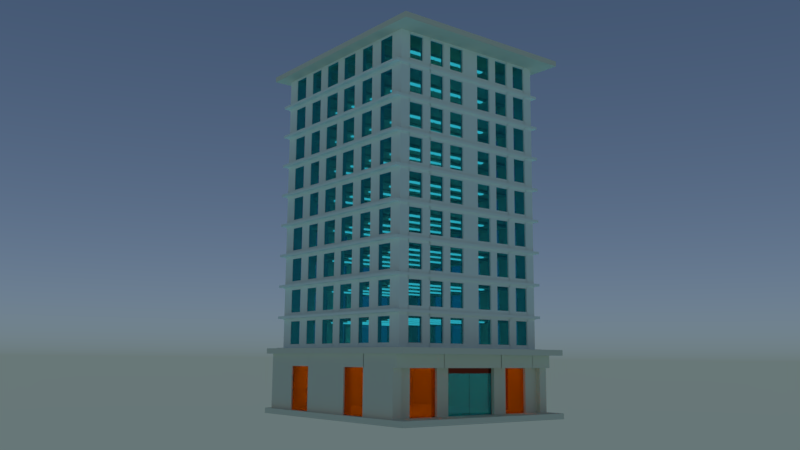# Source: KEMENTRAN_KEUANGAN_1.blend  (saved by Blender 4.2.66; exported with 4.5.12 LTS)
import bpy
from mathutils import Matrix  # noqa: F401  (used for matrix-valued properties, if any)

bpy.ops.wm.read_factory_settings(use_empty=True)
scene = bpy.context.scene
scene.name = 'Scene'

# ---- collections
col_collection_1 = bpy.data.collections.new('Collection 1'); scene.collection.children.link(col_collection_1)

# ---- materials (node trees are filled in below, after node groups)
mat_material_008 = bpy.data.materials.new('Material.008')
mat_material_008.alpha_threshold = 0.0
mat_material_008.roughness = 0.5
mat_material_005 = bpy.data.materials.new('Material.005')
mat_material_005.alpha_threshold = 0.0
mat_material_005.roughness = 0.5
mat_material_006 = bpy.data.materials.new('Material.006')
mat_material_006.alpha_threshold = 0.0
mat_material_006.roughness = 0.5
mat_material_007 = bpy.data.materials.new('Material.007')
mat_material_007.alpha_threshold = 0.0
mat_material_007.roughness = 0.5
mat_material_004 = bpy.data.materials.new('Material.004')
mat_material_004.alpha_threshold = 0.0
mat_material_004.roughness = 0.5
mat_material = bpy.data.materials.new('Material')
mat_material.alpha_threshold = 0.0
mat_material.roughness = 0.5
mat_material_001 = bpy.data.materials.new('Material.001')
mat_material_001.alpha_threshold = 0.0
mat_material_001.roughness = 0.5
mat_material_002 = bpy.data.materials.new('Material.002')
mat_material_002.alpha_threshold = 0.0
mat_material_002.roughness = 0.5
mat_material_003 = bpy.data.materials.new('Material.003')
mat_material_003.alpha_threshold = 0.0
mat_material_003.roughness = 0.5

# ---- material node trees
mat_material_008.use_nodes = True; mat_material_008.node_tree.nodes.clear()
_N = mat_material_008.node_tree.nodes; _L = mat_material_008.node_tree.links
n0 = _N.new('ShaderNodeOutputMaterial'); n0.name = 'Material Output'; n0.location = (300, 300)
n1 = _N.new('ShaderNodeEmission'); n1.name = 'Emission'; n1.location = (10, 300)
n1.inputs[1].default_value = 5.0
_L.new(n1.outputs[0], n0.inputs[0])
n0.is_active_output = True
mat_material_005.use_nodes = True; mat_material_005.node_tree.nodes.clear()
_N = mat_material_005.node_tree.nodes; _L = mat_material_005.node_tree.links
n0 = _N.new('ShaderNodeOutputMaterial'); n0.name = 'Material Output'; n0.location = (300, 300)
n1 = _N.new('ShaderNodeMixShader'); n1.name = 'Mix Shader'; n1.location = (10, 300)
n1.inputs[0].default_value = 0.1866
n2 = _N.new('ShaderNodeBsdfGlass'); n2.name = 'Glass BSDF'; n2.location = (-190, 200)
n2.distribution = 'BECKMANN'
n2.inputs[0].default_value = (1.0, 0.4492, 0.008788, 1.0)
n2.inputs[2].default_value = 1.45
n3 = _N.new('ShaderNodeBsdfAnisotropic'); n3.name = 'Glossy BSDF'; n3.location = (-190, 100)
n3.distribution = 'GGX'
n3.inputs[0].default_value = (0.3883, 0.04314, 0.001957, 1.0)
n3.inputs[1].default_value = 0.0
_L.new(n1.outputs[0], n0.inputs[0])
_L.new(n2.outputs[0], n1.inputs[1])
_L.new(n3.outputs[0], n1.inputs[2])
n0.is_active_output = True
mat_material_006.use_nodes = True; mat_material_006.node_tree.nodes.clear()
_N = mat_material_006.node_tree.nodes; _L = mat_material_006.node_tree.links
n0 = _N.new('ShaderNodeOutputMaterial'); n0.name = 'Material Output'; n0.location = (300, 300)
n1 = _N.new('ShaderNodeBsdfAnisotropic'); n1.name = 'Glossy BSDF'; n1.location = (10, 300)
n1.distribution = 'GGX'
n1.inputs[0].default_value = (0.1758, 0.02975, 0.01787, 1.0)
n1.inputs[1].default_value = 0.0
_L.new(n1.outputs[0], n0.inputs[0])
n0.is_active_output = True
mat_material_007.use_nodes = True; mat_material_007.node_tree.nodes.clear()
_N = mat_material_007.node_tree.nodes; _L = mat_material_007.node_tree.links
n0 = _N.new('ShaderNodeOutputMaterial'); n0.name = 'Material Output'; n0.location = (300, 300)
n1 = _N.new('ShaderNodeMixShader'); n1.name = 'Mix Shader'; n1.location = (10, 300)
n1.inputs[0].default_value = 0.1418
n2 = _N.new('ShaderNodeBsdfGlass'); n2.name = 'Glass BSDF'; n2.location = (-190, 200)
n2.distribution = 'BECKMANN'
n2.inputs[0].default_value = (0.03644, 0.5608, 0.6921, 1.0)
n2.inputs[2].default_value = 1.46
n3 = _N.new('ShaderNodeBsdfAnisotropic'); n3.name = 'Glossy BSDF'; n3.location = (-190, 100)
n3.distribution = 'GGX'
n3.inputs[0].default_value = (0.4536, 0.915, 1.0, 1.0)
n3.inputs[1].default_value = 0.0
_L.new(n1.outputs[0], n0.inputs[0])
_L.new(n2.outputs[0], n1.inputs[1])
_L.new(n3.outputs[0], n1.inputs[2])
n0.is_active_output = True
mat_material_004.use_nodes = True; mat_material_004.node_tree.nodes.clear()
_N = mat_material_004.node_tree.nodes; _L = mat_material_004.node_tree.links
n0 = _N.new('ShaderNodeOutputMaterial'); n0.name = 'Material Output'; n0.location = (300, 300)
n1 = _N.new('ShaderNodeBsdfDiffuse'); n1.name = 'Diffuse BSDF'; n1.location = (10, 300)
n1.inputs[0].default_value = (0.89, 0.794, 0.5996, 1.0)
_L.new(n1.outputs[0], n0.inputs[0])
n0.is_active_output = True
mat_material.use_nodes = True; mat_material.node_tree.nodes.clear()
_N = mat_material.node_tree.nodes; _L = mat_material.node_tree.links
n0 = _N.new('ShaderNodeOutputMaterial'); n0.name = 'Material Output'; n0.location = (300, 300)
n1 = _N.new('ShaderNodeBsdfDiffuse'); n1.name = 'Diffuse BSDF'; n1.location = (10, 300)
n1.inputs[0].default_value = (0.9923, 1.0, 0.8697, 1.0)
_L.new(n1.outputs[0], n0.inputs[0])
n0.is_active_output = True
mat_material_001.use_nodes = True; mat_material_001.node_tree.nodes.clear()
_N = mat_material_001.node_tree.nodes; _L = mat_material_001.node_tree.links
n0 = _N.new('ShaderNodeOutputMaterial'); n0.name = 'Material Output'; n0.location = (300, 300)
n1 = _N.new('ShaderNodeBsdfDiffuse'); n1.name = 'Diffuse BSDF'; n1.location = (10, 300)
_L.new(n1.outputs[0], n0.inputs[0])
n0.is_active_output = True
mat_material_002.use_nodes = True; mat_material_002.node_tree.nodes.clear()
_N = mat_material_002.node_tree.nodes; _L = mat_material_002.node_tree.links
n0 = _N.new('ShaderNodeOutputMaterial'); n0.name = 'Material Output'; n0.location = (300, 300)
n1 = _N.new('ShaderNodeBsdfGlass'); n1.name = 'Glass BSDF'; n1.location = (10, 300)
n1.distribution = 'BECKMANN'
n1.inputs[0].default_value = (0.1663, 0.7107, 0.8, 1.0)
n1.inputs[2].default_value = 1.45
_L.new(n1.outputs[0], n0.inputs[0])
n0.is_active_output = True
mat_material_003.use_nodes = True; mat_material_003.node_tree.nodes.clear()
_N = mat_material_003.node_tree.nodes; _L = mat_material_003.node_tree.links
n0 = _N.new('ShaderNodeOutputMaterial'); n0.name = 'Material Output'; n0.location = (300, 300)
n1 = _N.new('ShaderNodeEmission'); n1.name = 'Emission'; n1.location = (10, 300)
n1.inputs[0].default_value = (0.8, 0.8, 0.8, 1.0)
_L.new(n1.outputs[0], n0.inputs[0])
n0.is_active_output = True

# ---- world
world_world = bpy.data.worlds.new('World'); scene.world = world_world
world_world.use_nodes = True; world_world.node_tree.nodes.clear()
_N = world_world.node_tree.nodes; _L = world_world.node_tree.links
n0 = _N.new('ShaderNodeOutputWorld'); n0.name = 'World Output'; n0.location = (300, 300)
n1 = _N.new('ShaderNodeBackground'); n1.name = 'Background'; n1.location = (10, 300)
n2 = _N.new('ShaderNodeTexSky'); n2.name = 'Sky Texture'; n2.location = (-180, 300)
n2.sky_type = 'HOSEK_WILKIE'
n2.sun_elevation = 1.571
_L.new(n1.outputs[0], n0.inputs[0])
_L.new(n2.outputs[0], n1.inputs[0])
n0.is_active_output = True
world_world.color = (0.05088, 0.05088, 0.05088)
world_world.use_sun_shadow = False
world_world.sun_shadow_jitter_overblur = 0.0
world_world.cycles.sampling_method = 'MANUAL'

# ---- cameras
cam_camera = bpy.data.cameras.new('Camera')
cam_camera.clip_end = 100.0
cam_camera.lens = 38.24
cam_camera.sensor_width = 37.0
cam_camera.sensor_height = 18.0
cam_camera.display_size = 2.0
cam_camera.dof.focus_distance = 0.0

# ---- meshes
me_cube_020 = bpy.data.meshes.new('Cube.020')
me_cube_020.from_pydata([(-1.0, -1.0, -1.0), (-1.0, -1.0, 1.0), (-1.0, 1.0, -1.0), (-1.0, 1.0, 1.0), (1.0, -1.0, -1.0), (1.0, -1.0, 1.0), (1.0, 1.0, -1.0), (1.0, 1.0, 1.0), (15.46, -1.0, -1.0), (15.46, -1.0, 1.0), (15.46, 1.0, -1.0), (15.46, 1.0, 1.0), (17.46, -1.0, -1.0), (17.46, -1.0, 1.0), (17.46, 1.0, -1.0), (17.46, 1.0, 1.0), (33.94, -1.0, -1.0), (33.94, -1.0, 1.0), (33.94, 1.0, -1.0), (33.94, 1.0, 1.0), (35.94, -1.0, -1.0), (35.94, -1.0, 1.0), (35.94, 1.0, -1.0), (35.94, 1.0, 1.0), (-28.88, -1.0, -1.0), (-28.88, -1.0, 1.0), (-28.88, 1.0, -1.0), (-28.88, 1.0, 1.0), (-26.88, -1.0, -1.0), (-26.88, -1.0, 1.0), (-26.88, 1.0, -1.0), (-26.88, 1.0, 1.0), (-52.4, -0.664, -1.0), (-52.4, -0.664, 1.0), (-52.4, 1.336, -1.0), (-52.4, 1.336, 1.0), (-50.4, -0.664, -1.0), (-50.4, -0.664, 1.0), (-50.4, 1.336, -1.0), (-50.4, 1.336, 1.0), (-73.9, -0.664, -1.0), (-73.9, -0.664, 1.0), (-73.9, 1.336, -1.0), (-73.9, 1.336, 1.0), (-71.9, -0.664, -1.0), (-71.9, -0.664, 1.0), (-71.9, 1.336, -1.0), (-71.9, 1.336, 1.0), (-1.0, -11.75, -1.0), (-1.0, -11.75, 1.0), (-1.0, -9.751, -1.0), (-1.0, -9.751, 1.0), (1.0, -11.75, -1.0), (1.0, -11.75, 1.0), (1.0, -9.751, -1.0), (1.0, -9.751, 1.0), (15.46, -11.75, -1.0), (15.46, -11.75, 1.0), (15.46, -9.751, -1.0), (15.46, -9.751, 1.0), (17.46, -11.75, -1.0), (17.46, -11.75, 1.0), (17.46, -9.751, -1.0), (17.46, -9.751, 1.0), (33.94, -11.75, -1.0), (33.94, -11.75, 1.0), (33.94, -9.751, -1.0), (33.94, -9.751, 1.0), (35.94, -11.75, -1.0), (35.94, -11.75, 1.0), (35.94, -9.751, -1.0), (35.94, -9.751, 1.0), (-28.88, -11.75, -1.0), (-28.88, -11.75, 1.0), (-28.88, -9.751, -1.0), (-28.88, -9.751, 1.0), (-26.88, -11.75, -1.0), (-26.88, -11.75, 1.0), (-26.88, -9.751, -1.0), (-26.88, -9.751, 1.0), (-52.4, -11.41, -1.0), (-52.4, -11.41, 1.0), (-52.4, -9.415, -1.0), (-52.4, -9.415, 1.0), (-50.4, -11.41, -1.0), (-50.4, -11.41, 1.0), (-50.4, -9.415, -1.0), (-50.4, -9.415, 1.0), (-73.9, -11.41, -1.0), (-73.9, -11.41, 1.0), (-73.9, -9.415, -1.0), (-73.9, -9.415, 1.0), (-71.9, -11.41, -1.0), (-71.9, -11.41, 1.0), (-71.9, -9.415, -1.0), (-71.9, -9.415, 1.0), (-1.0, -30.56, -1.0), (-1.0, -30.56, 1.0), (-1.0, -28.56, -1.0), (-1.0, -28.56, 1.0), (1.0, -30.56, -1.0), (1.0, -30.56, 1.0), (1.0, -28.56, -1.0), (1.0, -28.56, 1.0), (15.46, -30.56, -1.0), (15.46, -30.56, 1.0), (15.46, -28.56, -1.0), (15.46, -28.56, 1.0), (17.46, -30.56, -1.0), (17.46, -30.56, 1.0), (17.46, -28.56, -1.0), (17.46, -28.56, 1.0), (33.94, -30.56, -1.0), (33.94, -30.56, 1.0), (33.94, -28.56, -1.0), (33.94, -28.56, 1.0), (35.94, -30.56, -1.0), (35.94, -30.56, 1.0), (35.94, -28.56, -1.0), (35.94, -28.56, 1.0), (-28.88, -30.56, -1.0), (-28.88, -30.56, 1.0), (-28.88, -28.56, -1.0), (-28.88, -28.56, 1.0), (-26.88, -30.56, -1.0), (-26.88, -30.56, 1.0), (-26.88, -28.56, -1.0), (-26.88, -28.56, 1.0), (-52.4, -30.23, -1.0), (-52.4, -30.23, 1.0), (-52.4, -28.23, -1.0), (-52.4, -28.23, 1.0), (-50.4, -30.23, -1.0), (-50.4, -30.23, 1.0), (-50.4, -28.23, -1.0), (-50.4, -28.23, 1.0), (-73.9, -30.23, -1.0), (-73.9, -30.23, 1.0), (-73.9, -28.23, -1.0), (-73.9, -28.23, 1.0), (-71.9, -30.23, -1.0), (-71.9, -30.23, 1.0), (-71.9, -28.23, -1.0), (-71.9, -28.23, 1.0), (-1.0, -47.7, -1.0), (-1.0, -47.7, 1.0), (-1.0, -45.7, -1.0), (-1.0, -45.7, 1.0), (1.0, -47.7, -1.0), (1.0, -47.7, 1.0), (1.0, -45.7, -1.0), (1.0, -45.7, 1.0), (15.46, -47.7, -1.0), (15.46, -47.7, 1.0), (15.46, -45.7, -1.0), (15.46, -45.7, 1.0), (17.46, -47.7, -1.0), (17.46, -47.7, 1.0), (17.46, -45.7, -1.0), (17.46, -45.7, 1.0), (33.94, -47.7, -1.0), (33.94, -47.7, 1.0), (33.94, -45.7, -1.0), (33.94, -45.7, 1.0), (35.94, -47.7, -1.0), (35.94, -47.7, 1.0), (35.94, -45.7, -1.0), (35.94, -45.7, 1.0), (-28.88, -47.7, -1.0), (-28.88, -47.7, 1.0), (-28.88, -45.7, -1.0), (-28.88, -45.7, 1.0), (-26.88, -47.7, -1.0), (-26.88, -47.7, 1.0), (-26.88, -45.7, -1.0), (-26.88, -45.7, 1.0), (-52.4, -47.36, -1.0), (-52.4, -47.36, 1.0), (-52.4, -45.36, -1.0), (-52.4, -45.36, 1.0), (-50.4, -47.36, -1.0), (-50.4, -47.36, 1.0), (-50.4, -45.36, -1.0), (-50.4, -45.36, 1.0), (-73.9, -47.36, -1.0), (-73.9, -47.36, 1.0), (-73.9, -45.36, -1.0), (-73.9, -45.36, 1.0), (-71.9, -47.36, -1.0), (-71.9, -47.36, 1.0), (-71.9, -45.36, -1.0), (-71.9, -45.36, 1.0), (-1.0, -68.19, -1.0), (-1.0, -68.19, 1.0), (-1.0, -66.19, -1.0), (-1.0, -66.19, 1.0), (1.0, -68.19, -1.0), (1.0, -68.19, 1.0), (1.0, -66.19, -1.0), (1.0, -66.19, 1.0), (15.46, -68.19, -1.0), (15.46, -68.19, 1.0), (15.46, -66.19, -1.0), (15.46, -66.19, 1.0), (17.46, -68.19, -1.0), (17.46, -68.19, 1.0), (17.46, -66.19, -1.0), (17.46, -66.19, 1.0), (33.94, -68.19, -1.0), (33.94, -68.19, 1.0), (33.94, -66.19, -1.0), (33.94, -66.19, 1.0), (35.94, -68.19, -1.0), (35.94, -68.19, 1.0), (35.94, -66.19, -1.0), (35.94, -66.19, 1.0), (-28.88, -68.19, -1.0), (-28.88, -68.19, 1.0), (-28.88, -66.19, -1.0), (-28.88, -66.19, 1.0), (-26.88, -68.19, -1.0), (-26.88, -68.19, 1.0), (-26.88, -66.19, -1.0), (-26.88, -66.19, 1.0), (-52.4, -67.86, -1.0), (-52.4, -67.86, 1.0), (-52.4, -65.86, -1.0), (-52.4, -65.86, 1.0), (-50.4, -67.86, -1.0), (-50.4, -67.86, 1.0), (-50.4, -65.86, -1.0), (-50.4, -65.86, 1.0), (-73.9, -67.86, -1.0), (-73.9, -67.86, 1.0), (-73.9, -65.86, -1.0), (-73.9, -65.86, 1.0), (-71.9, -67.86, -1.0), (-71.9, -67.86, 1.0), (-71.9, -65.86, -1.0), (-71.9, -65.86, 1.0), (-1.0, -84.99, -1.0), (-1.0, -84.99, 1.0), (-1.0, -82.99, -1.0), (-1.0, -82.99, 1.0), (1.0, -84.99, -1.0), (1.0, -84.99, 1.0), (1.0, -82.99, -1.0), (1.0, -82.99, 1.0), (15.46, -84.99, -1.0), (15.46, -84.99, 1.0), (15.46, -82.99, -1.0), (15.46, -82.99, 1.0), (17.46, -84.99, -1.0), (17.46, -84.99, 1.0), (17.46, -82.99, -1.0), (17.46, -82.99, 1.0), (33.94, -84.99, -1.0), (33.94, -84.99, 1.0), (33.94, -82.99, -1.0), (33.94, -82.99, 1.0), (35.94, -84.99, -1.0), (35.94, -84.99, 1.0), (35.94, -82.99, -1.0), (35.94, -82.99, 1.0), (-28.88, -84.99, -1.0), (-28.88, -84.99, 1.0), (-28.88, -82.99, -1.0), (-28.88, -82.99, 1.0), (-26.88, -84.99, -1.0), (-26.88, -84.99, 1.0), (-26.88, -82.99, -1.0), (-26.88, -82.99, 1.0), (-52.4, -84.65, -1.0), (-52.4, -84.65, 1.0), (-52.4, -82.65, -1.0), (-52.4, -82.65, 1.0), (-50.4, -84.65, -1.0), (-50.4, -84.65, 1.0), (-50.4, -82.65, -1.0), (-50.4, -82.65, 1.0), (-73.9, -84.65, -1.0), (-73.9, -84.65, 1.0), (-73.9, -82.65, -1.0), (-73.9, -82.65, 1.0), (-71.9, -84.65, -1.0), (-71.9, -84.65, 1.0), (-71.9, -82.65, -1.0), (-71.9, -82.65, 1.0), (-1.0, -98.09, -1.0), (-1.0, -98.09, 1.0), (-1.0, -96.09, -1.0), (-1.0, -96.09, 1.0), (1.0, -98.09, -1.0), (1.0, -98.09, 1.0), (1.0, -96.09, -1.0), (1.0, -96.09, 1.0), (15.46, -98.09, -1.0), (15.46, -98.09, 1.0), (15.46, -96.09, -1.0), (15.46, -96.09, 1.0), (17.46, -98.09, -1.0), (17.46, -98.09, 1.0), (17.46, -96.09, -1.0), (17.46, -96.09, 1.0), (33.94, -98.09, -1.0), (33.94, -98.09, 1.0), (33.94, -96.09, -1.0), (33.94, -96.09, 1.0), (35.94, -98.09, -1.0), (35.94, -98.09, 1.0), (35.94, -96.09, -1.0), (35.94, -96.09, 1.0), (-28.88, -98.09, -1.0), (-28.88, -98.09, 1.0), (-28.88, -96.09, -1.0), (-28.88, -96.09, 1.0), (-26.88, -98.09, -1.0), (-26.88, -98.09, 1.0), (-26.88, -96.09, -1.0), (-26.88, -96.09, 1.0), (-52.4, -97.76, -1.0), (-52.4, -97.76, 1.0), (-52.4, -95.76, -1.0), (-52.4, -95.76, 1.0), (-50.4, -97.76, -1.0), (-50.4, -97.76, 1.0), (-50.4, -95.76, -1.0), (-50.4, -95.76, 1.0), (-73.9, -97.76, -1.0), (-73.9, -97.76, 1.0), (-73.9, -95.76, -1.0), (-73.9, -95.76, 1.0), (-71.9, -97.76, -1.0), (-71.9, -97.76, 1.0), (-71.9, -95.76, -1.0), (-71.9, -95.76, 1.0)], [], [(0, 1, 3, 2), (2, 3, 7, 6), (6, 7, 5, 4), (4, 5, 1, 0), (2, 6, 4, 0), (7, 3, 1, 5), (8, 9, 11, 10), (10, 11, 15, 14), (14, 15, 13, 12), (12, 13, 9, 8), (10, 14, 12, 8), (15, 11, 9, 13), (16, 17, 19, 18), (18, 19, 23, 22), (22, 23, 21, 20), (20, 21, 17, 16), (18, 22, 20, 16), (23, 19, 17, 21), (24, 25, 27, 26), (26, 27, 31, 30), (30, 31, 29, 28), (28, 29, 25, 24), (26, 30, 28, 24), (31, 27, 25, 29), (32, 33, 35, 34), (34, 35, 39, 38), (38, 39, 37, 36), (36, 37, 33, 32), (34, 38, 36, 32), (39, 35, 33, 37), (40, 41, 43, 42), (42, 43, 47, 46), (46, 47, 45, 44), (44, 45, 41, 40), (42, 46, 44, 40), (47, 43, 41, 45), (48, 49, 51, 50), (50, 51, 55, 54), (54, 55, 53, 52), (52, 53, 49, 48), (50, 54, 52, 48), (55, 51, 49, 53), (56, 57, 59, 58), (58, 59, 63, 62), (62, 63, 61, 60), (60, 61, 57, 56), (58, 62, 60, 56), (63, 59, 57, 61), (64, 65, 67, 66), (66, 67, 71, 70), (70, 71, 69, 68), (68, 69, 65, 64), (66, 70, 68, 64), (71, 67, 65, 69), (72, 73, 75, 74), (74, 75, 79, 78), (78, 79, 77, 76), (76, 77, 73, 72), (74, 78, 76, 72), (79, 75, 73, 77), (80, 81, 83, 82), (82, 83, 87, 86), (86, 87, 85, 84), (84, 85, 81, 80), (82, 86, 84, 80), (87, 83, 81, 85), (88, 89, 91, 90), (90, 91, 95, 94), (94, 95, 93, 92), (92, 93, 89, 88), (90, 94, 92, 88), (95, 91, 89, 93), (96, 97, 99, 98), (98, 99, 103, 102), (102, 103, 101, 100), (100, 101, 97, 96), (98, 102, 100, 96), (103, 99, 97, 101), (104, 105, 107, 106), (106, 107, 111, 110), (110, 111, 109, 108), (108, 109, 105, 104), (106, 110, 108, 104), (111, 107, 105, 109), (112, 113, 115, 114), (114, 115, 119, 118), (118, 119, 117, 116), (116, 117, 113, 112), (114, 118, 116, 112), (119, 115, 113, 117), (120, 121, 123, 122), (122, 123, 127, 126), (126, 127, 125, 124), (124, 125, 121, 120), (122, 126, 124, 120), (127, 123, 121, 125), (128, 129, 131, 130), (130, 131, 135, 134), (134, 135, 133, 132), (132, 133, 129, 128), (130, 134, 132, 128), (135, 131, 129, 133), (136, 137, 139, 138), (138, 139, 143, 142), (142, 143, 141, 140), (140, 141, 137, 136), (138, 142, 140, 136), (143, 139, 137, 141), (144, 145, 147, 146), (146, 147, 151, 150), (150, 151, 149, 148), (148, 149, 145, 144), (146, 150, 148, 144), (151, 147, 145, 149), (152, 153, 155, 154), (154, 155, 159, 158), (158, 159, 157, 156), (156, 157, 153, 152), (154, 158, 156, 152), (159, 155, 153, 157), (160, 161, 163, 162), (162, 163, 167, 166), (166, 167, 165, 164), (164, 165, 161, 160), (162, 166, 164, 160), (167, 163, 161, 165), (168, 169, 171, 170), (170, 171, 175, 174), (174, 175, 173, 172), (172, 173, 169, 168), (170, 174, 172, 168), (175, 171, 169, 173), (176, 177, 179, 178), (178, 179, 183, 182), (182, 183, 181, 180), (180, 181, 177, 176), (178, 182, 180, 176), (183, 179, 177, 181), (184, 185, 187, 186), (186, 187, 191, 190), (190, 191, 189, 188), (188, 189, 185, 184), (186, 190, 188, 184), (191, 187, 185, 189), (192, 193, 195, 194), (194, 195, 199, 198), (198, 199, 197, 196), (196, 197, 193, 192), (194, 198, 196, 192), (199, 195, 193, 197), (200, 201, 203, 202), (202, 203, 207, 206), (206, 207, 205, 204), (204, 205, 201, 200), (202, 206, 204, 200), (207, 203, 201, 205), (208, 209, 211, 210), (210, 211, 215, 214), (214, 215, 213, 212), (212, 213, 209, 208), (210, 214, 212, 208), (215, 211, 209, 213), (216, 217, 219, 218), (218, 219, 223, 222), (222, 223, 221, 220), (220, 221, 217, 216), (218, 222, 220, 216), (223, 219, 217, 221), (224, 225, 227, 226), (226, 227, 231, 230), (230, 231, 229, 228), (228, 229, 225, 224), (226, 230, 228, 224), (231, 227, 225, 229), (232, 233, 235, 234), (234, 235, 239, 238), (238, 239, 237, 236), (236, 237, 233, 232), (234, 238, 236, 232), (239, 235, 233, 237), (240, 241, 243, 242), (242, 243, 247, 246), (246, 247, 245, 244), (244, 245, 241, 240), (242, 246, 244, 240), (247, 243, 241, 245), (248, 249, 251, 250), (250, 251, 255, 254), (254, 255, 253, 252), (252, 253, 249, 248), (250, 254, 252, 248), (255, 251, 249, 253), (256, 257, 259, 258), (258, 259, 263, 262), (262, 263, 261, 260), (260, 261, 257, 256), (258, 262, 260, 256), (263, 259, 257, 261), (264, 265, 267, 266), (266, 267, 271, 270), (270, 271, 269, 268), (268, 269, 265, 264), (266, 270, 268, 264), (271, 267, 265, 269), (272, 273, 275, 274), (274, 275, 279, 278), (278, 279, 277, 276), (276, 277, 273, 272), (274, 278, 276, 272), (279, 275, 273, 277), (280, 281, 283, 282), (282, 283, 287, 286), (286, 287, 285, 284), (284, 285, 281, 280), (282, 286, 284, 280), (287, 283, 281, 285), (288, 289, 291, 290), (290, 291, 295, 294), (294, 295, 293, 292), (292, 293, 289, 288), (290, 294, 292, 288), (295, 291, 289, 293), (296, 297, 299, 298), (298, 299, 303, 302), (302, 303, 301, 300), (300, 301, 297, 296), (298, 302, 300, 296), (303, 299, 297, 301), (304, 305, 307, 306), (306, 307, 311, 310), (310, 311, 309, 308), (308, 309, 305, 304), (306, 310, 308, 304), (311, 307, 305, 309), (312, 313, 315, 314), (314, 315, 319, 318), (318, 319, 317, 316), (316, 317, 313, 312), (314, 318, 316, 312), (319, 315, 313, 317), (320, 321, 323, 322), (322, 323, 327, 326), (326, 327, 325, 324), (324, 325, 321, 320), (322, 326, 324, 320), (327, 323, 321, 325), (328, 329, 331, 330), (330, 331, 335, 334), (334, 335, 333, 332), (332, 333, 329, 328), (330, 334, 332, 328), (335, 331, 329, 333)])
me_cube_020.materials.append(mat_material_008)
me_cube_020.use_remesh_preserve_volume = False
me_cube_020.use_remesh_preserve_attributes = False
me_cube_020.use_mirror_vertex_groups = False
me_cube_020.update()
me_cube_019 = bpy.data.meshes.new('Cube.019')
me_cube_019.from_pydata([(-1.0, -1.0, -1.0), (-1.0, -1.0, 1.0), (-1.0, 1.0, -1.0), (-1.0, 1.0, 1.0), (1.0, -1.0, -1.0), (1.0, -1.0, 1.0), (1.0, 1.0, -1.0), (1.0, 1.0, 1.0)], [], [(0, 1, 3, 2), (2, 3, 7, 6), (6, 7, 5, 4), (4, 5, 1, 0), (2, 6, 4, 0), (7, 3, 1, 5)])
me_cube_019.materials.append(mat_material_005)
me_cube_019.use_remesh_preserve_volume = False
me_cube_019.use_remesh_preserve_attributes = False
me_cube_019.use_mirror_vertex_groups = False
me_cube_019.update()
me_cube_018 = bpy.data.meshes.new('Cube.018')
me_cube_018.from_pydata([(-1.0, -1.0, -1.0), (-1.0, -1.0, 1.0), (-1.0, 1.0, -1.0), (-1.0, 1.0, 1.0), (1.0, -1.0, -1.0), (1.0, -1.0, 1.0), (1.0, 1.0, -1.0), (1.0, 1.0, 1.0)], [], [(0, 1, 3, 2), (2, 3, 7, 6), (6, 7, 5, 4), (4, 5, 1, 0), (2, 6, 4, 0), (7, 3, 1, 5)])
me_cube_018.materials.append(mat_material_005)
me_cube_018.use_remesh_preserve_volume = False
me_cube_018.use_remesh_preserve_attributes = False
me_cube_018.use_mirror_vertex_groups = False
me_cube_018.update()
me_cube_017 = bpy.data.meshes.new('Cube.017')
me_cube_017.from_pydata([(-1.0, -1.0, -1.0), (-1.0, -1.0, 1.0), (-1.0, 1.0, -1.0), (-1.0, 1.0, 1.0), (1.0, -1.0, -1.0), (1.0, -1.0, 1.0), (1.0, 1.0, -1.0), (1.0, 1.0, 1.0)], [], [(0, 1, 3, 2), (2, 3, 7, 6), (6, 7, 5, 4), (4, 5, 1, 0), (2, 6, 4, 0), (7, 3, 1, 5)])
me_cube_017.materials.append(mat_material_005)
me_cube_017.use_remesh_preserve_volume = False
me_cube_017.use_remesh_preserve_attributes = False
me_cube_017.use_mirror_vertex_groups = False
me_cube_017.update()
me_cube_016 = bpy.data.meshes.new('Cube.016')
me_cube_016.from_pydata([(-1.0, -1.0, -1.0), (-1.0, -1.0, 1.0), (-1.0, 1.0, -1.0), (-1.0, 1.0, 1.0), (1.0, -1.0, -1.0), (1.0, -1.0, 1.0), (1.0, 1.0, -1.0), (1.0, 1.0, 1.0)], [], [(0, 1, 3, 2), (2, 3, 7, 6), (6, 7, 5, 4), (4, 5, 1, 0), (2, 6, 4, 0), (7, 3, 1, 5)])
me_cube_016.materials.append(mat_material_005)
me_cube_016.use_remesh_preserve_volume = False
me_cube_016.use_remesh_preserve_attributes = False
me_cube_016.use_mirror_vertex_groups = False
me_cube_016.update()
me_cube_015 = bpy.data.meshes.new('Cube.015')
me_cube_015.from_pydata([(-1.0, -1.0, -1.0), (-1.0, -1.0, 1.0), (-1.0, 1.0, -1.0), (-1.0, 1.0, 1.0), (1.0, -1.0, -1.0), (1.0, -1.0, 1.0), (1.0, 1.0, -1.0), (1.0, 1.0, 1.0)], [], [(0, 1, 3, 2), (2, 3, 7, 6), (6, 7, 5, 4), (4, 5, 1, 0), (2, 6, 4, 0), (7, 3, 1, 5)])
me_cube_015.materials.append(mat_material_005)
me_cube_015.use_remesh_preserve_volume = False
me_cube_015.use_remesh_preserve_attributes = False
me_cube_015.use_mirror_vertex_groups = False
me_cube_015.update()
me_cube_014 = bpy.data.meshes.new('Cube.014')
me_cube_014.from_pydata([(-1.0, -1.0, -1.0), (-1.0, -1.0, 1.0), (-1.0, 1.0, -1.0), (-1.0, 1.0, 1.0), (1.0, -1.0, -1.0), (1.0, -1.0, 1.0), (1.0, 1.0, -1.0), (1.0, 1.0, 1.0)], [], [(0, 1, 3, 2), (2, 3, 7, 6), (6, 7, 5, 4), (4, 5, 1, 0), (2, 6, 4, 0), (7, 3, 1, 5)])
me_cube_014.materials.append(mat_material_005)
me_cube_014.use_remesh_preserve_volume = False
me_cube_014.use_remesh_preserve_attributes = False
me_cube_014.use_mirror_vertex_groups = False
me_cube_014.update()
me_cube_013 = bpy.data.meshes.new('Cube.013')
me_cube_013.from_pydata([(-1.0, -1.0, -1.0), (-1.0, -1.0, 1.0), (-1.0, 1.0, -1.0), (-1.0, 1.0, 1.0), (1.0, -1.0, -1.0), (1.0, -1.0, 1.0), (1.0, 1.0, -1.0), (1.0, 1.0, 1.0), (-1.0, 0.8605, -1.0), (-1.0, -0.8605, -1.0), (-1.0, -0.8605, 1.0), (-1.0, 0.8605, 1.0), (1.0, -0.8605, -1.0), (1.0, 0.8605, -1.0), (1.0, 0.8605, 1.0), (1.0, -0.8605, 1.0), (-1.0, -1.0, 0.7385), (-1.0, 1.0, 0.7385), (1.0, 1.0, 0.7385), (1.0, -1.0, 0.7385), (1.0, 0.8605, 0.7385), (1.0, -0.8605, 0.7385), (-1.0, -0.8605, 0.7385), (-1.0, 0.8605, 0.7385), (1.0, -0.857, -0.9965), (1.0, 0.857, -0.9965), (1.0, 0.857, 0.735), (1.0, -0.857, 0.735), (0.2618, -0.857, -0.9965), (0.2618, 0.857, -0.9965), (0.2618, 0.857, 0.735), (0.2618, -0.857, 0.735), (0.2618, -0.003802, -0.9965), (0.2618, 0.003802, -0.9965), (0.2618, 0.003802, 0.735), (0.2618, -0.003802, 0.735), (-1.51, -0.003802, -0.9965), (-1.51, 0.003802, -0.9965), (-1.51, 0.003802, 0.735), (-1.51, -0.003802, 0.735)], [], [(23, 11, 3, 17), (17, 3, 7, 18), (21, 15, 5, 19), (19, 5, 1, 16), (9, 12, 4, 0), (15, 10, 1, 5), (7, 3, 11, 14), (14, 11, 10, 15), (2, 6, 13, 8), (8, 13, 12, 9), (18, 7, 14, 20), (20, 14, 15, 21), (16, 1, 10, 22), (22, 10, 11, 23), (9, 22, 23, 8), (0, 16, 22, 9), (13, 20, 26, 25), (6, 18, 20, 13), (4, 19, 16, 0), (12, 21, 19, 4), (2, 17, 18, 6), (8, 23, 17, 2), (27, 24, 28, 31), (20, 21, 27, 26), (21, 12, 24, 27), (12, 13, 25, 24), (30, 31, 35, 34), (24, 25, 29, 28), (26, 27, 31, 30), (25, 26, 30, 29), (35, 32, 36, 39), (29, 30, 34, 33), (31, 28, 32, 35), (28, 29, 33, 32), (37, 38, 39, 36), (32, 33, 37, 36), (34, 35, 39, 38), (33, 34, 38, 37)])
me_cube_013.polygons.foreach_set('material_index', [0, 0, 0, 0, 0, 0, 0, 0, 0, 0, 0, 0, 0, 0, 1, 0, 0, 0, 0, 0, 0, 0, 0, 0, 0, 0, 0, 0, 0, 0, 0, 1, 1, 0, 1, 0, 0, 0])
me_cube_013.materials.append(mat_material_006)
me_cube_013.materials.append(mat_material_007)
me_cube_013.use_remesh_preserve_volume = False
me_cube_013.use_remesh_preserve_attributes = False
me_cube_013.use_mirror_vertex_groups = False
me_cube_013.update()
me_cube_012 = bpy.data.meshes.new('Cube.012')
me_cube_012.from_pydata([(-1.0, -1.0, -1.0), (-1.0, -1.0, 1.0), (-1.0, 1.0, -1.0), (-1.0, 1.0, 1.0), (1.0, -1.0, -1.0), (1.0, -1.0, 1.0), (1.0, 1.0, -1.0), (1.0, 1.0, 1.0), (-1.0, 0.962, -1.0), (-1.0, -0.962, -1.0), (-1.0, -0.962, 1.0), (-1.0, 0.962, 1.0), (1.0, -0.962, -1.0), (1.0, 0.962, -1.0), (1.0, 0.962, 1.0), (1.0, -0.962, 1.0), (-1.0, 0.8701, -1.0), (-1.0, -0.8701, -1.0), (-1.0, -0.8701, 1.0), (-1.0, 0.8701, 1.0), (1.0, -0.8701, -1.0), (1.0, 0.8701, -1.0), (1.0, 0.8701, 1.0), (1.0, -0.8701, 1.0), (0.7938, 1.0, -1.0), (-0.9411, 1.0, -1.0), (-0.9411, 1.0, 1.0), (0.7938, 1.0, 1.0), (-0.9411, -1.0, -1.0), (0.7938, -1.0, -1.0), (0.7938, -1.0, 1.0), (-0.9411, -1.0, 1.0), (-0.9411, 0.962, 1.0), (0.7938, 0.962, 1.0), (-0.9411, -0.962, 1.0), (0.7938, -0.962, 1.0), (0.7938, 0.962, -1.0), (-0.9411, 0.962, -1.0), (0.7938, -0.962, -1.0), (-0.9411, -0.962, -1.0), (0.7938, 0.8701, -1.0), (-0.9411, 0.8701, -1.0), (0.7938, -0.8701, -1.0), (-0.9411, -0.8701, -1.0), (-0.9411, 0.8701, 1.0), (0.7938, 0.8701, 1.0), (-0.9411, -0.8701, 1.0), (0.7938, -0.8701, 1.0), (0.7238, 1.0, -1.0), (-0.8711, 1.0, -1.0), (-0.8711, 1.0, 1.0), (0.7238, 1.0, 1.0), (-0.8711, -1.0, -1.0), (0.7238, -1.0, -1.0), (0.7238, -1.0, 1.0), (-0.8711, -1.0, 1.0), (-0.8711, 0.962, 1.0), (0.7238, 0.962, 1.0), (-0.8711, -0.962, 1.0), (0.7238, -0.962, 1.0), (0.7238, 0.962, -1.0), (-0.8711, 0.962, -1.0), (0.7238, -0.962, -1.0), (-0.8711, -0.962, -1.0), (0.7238, 0.8701, -1.0), (-0.8711, 0.8701, -1.0), (0.7238, -0.8701, -1.0), (-0.8711, -0.8701, -1.0), (-0.8711, 0.8701, 1.0), (0.7238, 0.8701, 1.0), (-0.8711, -0.8701, 1.0), (0.7238, -0.8701, 1.0), (-1.0, 0.29, -1.0), (-1.0, -0.29, -1.0), (-1.0, -0.29, 1.0), (-1.0, 0.29, 1.0), (1.0, -0.29, -1.0), (1.0, 0.29, -1.0), (1.0, 0.29, 1.0), (1.0, -0.29, 1.0), (0.7938, 0.29, 1.0), (0.7938, -0.29, 1.0), (-0.9411, 0.29, 1.0), (-0.9411, -0.29, 1.0), (-0.9411, 0.29, -1.0), (-0.9411, -0.29, -1.0), (0.7938, 0.29, -1.0), (0.7938, -0.29, -1.0), (-0.8711, 0.29, -1.0), (-0.8711, -0.29, -1.0), (0.7238, 0.29, -1.0), (0.7238, -0.29, -1.0), (0.7238, 0.29, 1.0), (0.7238, -0.29, 1.0), (-0.8711, 0.29, 1.0), (-0.8711, -0.29, 1.0), (-1.0, -0.4238, -1.0), (-1.0, -0.7364, -1.0), (1.0, -0.4238, 1.0), (1.0, -0.7364, 1.0), (0.7938, -0.4238, 1.0), (0.7938, -0.7364, 1.0), (-0.9411, -0.4238, 1.0), (-0.9411, -0.7364, 1.0), (-0.9411, -0.4238, -1.0), (-0.9411, -0.7364, -1.0), (0.7938, -0.4238, -1.0), (0.7938, -0.7364, -1.0), (-0.8711, -0.4238, -1.0), (-0.8711, -0.7364, -1.0), (0.7238, -0.4238, -1.0), (0.7238, -0.7364, -1.0), (0.7238, -0.4238, 1.0), (0.7238, -0.7364, 1.0), (-0.8711, -0.4238, 1.0), (-0.8711, -0.7364, 1.0), (-1.0, -0.7364, 1.0), (-1.0, -0.4238, 1.0), (1.0, -0.7364, -1.0), (1.0, -0.4238, -1.0), (-1.0, 0.4425, 1.0), (-1.0, 0.7177, 1.0), (1.0, 0.4425, -1.0), (1.0, 0.7177, -1.0), (-1.0, 0.7177, -1.0), (-1.0, 0.4425, -1.0), (1.0, 0.7177, 1.0), (1.0, 0.4425, 1.0), (0.7938, 0.7177, 1.0), (0.7938, 0.4425, 1.0), (-0.9411, 0.7177, 1.0), (-0.9411, 0.4425, 1.0), (-0.9411, 0.7177, -1.0), (-0.9411, 0.4425, -1.0), (0.7938, 0.7177, -1.0), (0.7938, 0.4425, -1.0), (-0.8711, 0.7177, -1.0), (-0.8711, 0.4425, -1.0), (0.7238, 0.7177, -1.0), (0.7238, 0.4425, -1.0), (0.7238, 0.7177, 1.0), (0.7238, 0.4425, 1.0), (-0.8711, 0.7177, 1.0), (-0.8711, 0.4425, 1.0), (0.458, 1.0, -1.0), (0.1922, 1.0, -1.0), (-0.07365, 1.0, -1.0), (-0.3395, 1.0, -1.0), (-0.6053, 1.0, -1.0), (-0.6053, 1.0, 1.0), (-0.3395, 1.0, 1.0), (-0.07365, 1.0, 1.0), (0.1922, 1.0, 1.0), (0.458, 1.0, 1.0), (-0.6053, -1.0, -1.0), (-0.3395, -1.0, -1.0), (-0.07365, -1.0, -1.0), (0.1922, -1.0, -1.0), (0.458, -1.0, -1.0), (0.458, -1.0, 1.0), (0.1922, -1.0, 1.0), (-0.07365, -1.0, 1.0), (-0.3395, -1.0, 1.0), (-0.6053, -1.0, 1.0), (-0.6053, 0.962, 1.0), (-0.3395, 0.962, 1.0), (-0.07365, 0.962, 1.0), (0.1922, 0.962, 1.0), (0.458, 0.962, 1.0), (-0.6053, -0.962, 1.0), (-0.3395, -0.962, 1.0), (-0.07365, -0.962, 1.0), (0.1922, -0.962, 1.0), (0.458, -0.962, 1.0), (0.458, 0.962, -1.0), (0.1922, 0.962, -1.0), (-0.07365, 0.962, -1.0), (-0.3395, 0.962, -1.0), (-0.6053, 0.962, -1.0), (0.458, -0.962, -1.0), (0.1922, -0.962, -1.0), (-0.07365, -0.962, -1.0), (-0.3395, -0.962, -1.0), (-0.6053, -0.962, -1.0), (0.458, 0.8701, -1.0), (0.1922, 0.8701, -1.0), (-0.07365, 0.8701, -1.0), (-0.3395, 0.8701, -1.0), (-0.6053, 0.8701, -1.0), (0.458, -0.8701, -1.0), (0.1922, -0.8701, -1.0), (-0.07365, -0.8701, -1.0), (-0.3395, -0.8701, -1.0), (-0.6053, -0.8701, -1.0), (-0.6053, 0.8701, 1.0), (-0.3395, 0.8701, 1.0), (-0.07365, 0.8701, 1.0), (0.1922, 0.8701, 1.0), (0.458, 0.8701, 1.0), (-0.6053, -0.8701, 1.0), (-0.3395, -0.8701, 1.0), (-0.07365, -0.8701, 1.0), (0.1922, -0.8701, 1.0), (0.458, -0.8701, 1.0), (-0.6053, 0.29, 1.0), (-0.3395, 0.29, 1.0), (-0.07365, 0.29, 1.0), (0.1922, 0.29, 1.0), (0.458, 0.29, 1.0), (-0.6053, -0.29, 1.0), (-0.3395, -0.29, 1.0), (-0.07365, -0.29, 1.0), (0.1922, -0.29, 1.0), (0.458, -0.29, 1.0), (0.458, 0.29, -1.0), (0.1922, 0.29, -1.0), (-0.07365, 0.29, -1.0), (-0.3395, 0.29, -1.0), (-0.6053, 0.29, -1.0), (0.458, -0.29, -1.0), (0.1922, -0.29, -1.0), (-0.07365, -0.29, -1.0), (-0.3395, -0.29, -1.0), (-0.6053, -0.29, -1.0), (-0.6053, -0.4238, 1.0), (-0.3395, -0.4238, 1.0), (-0.07365, -0.4238, 1.0), (0.1922, -0.4238, 1.0), (0.458, -0.4238, 1.0), (-0.6053, -0.7364, 1.0), (-0.3395, -0.7364, 1.0), (-0.07365, -0.7364, 1.0), (0.1922, -0.7364, 1.0), (0.458, -0.7364, 1.0), (0.458, -0.4238, -1.0), (0.1922, -0.4238, -1.0), (-0.07365, -0.4238, -1.0), (-0.3395, -0.4238, -1.0), (-0.6053, -0.4238, -1.0), (0.458, -0.7364, -1.0), (0.1922, -0.7364, -1.0), (-0.07365, -0.7364, -1.0), (-0.3395, -0.7364, -1.0), (-0.6053, -0.7364, -1.0), (0.458, 0.7177, -1.0), (0.1922, 0.7177, -1.0), (-0.07365, 0.7177, -1.0), (-0.3395, 0.7177, -1.0), (-0.6053, 0.7177, -1.0), (0.458, 0.4425, -1.0), (0.1922, 0.4425, -1.0), (-0.07365, 0.4425, -1.0), (-0.3395, 0.4425, -1.0), (-0.6053, 0.4425, -1.0), (-0.6053, 0.7177, 1.0), (-0.3395, 0.7177, 1.0), (-0.07365, 0.7177, 1.0), (0.1922, 0.7177, 1.0), (0.458, 0.7177, 1.0), (-0.6053, 0.4425, 1.0), (-0.3395, 0.4425, 1.0), (-0.07365, 0.4425, 1.0), (0.1922, 0.4425, 1.0), (0.458, 0.4425, 1.0), (0.7238, 0.962, 16.86), (0.7938, 0.962, 16.86), (0.7238, -0.962, 16.86), (0.7938, -0.962, 16.86), (0.7238, 0.8701, 16.86), (0.7938, 0.8701, 16.86), (0.7238, -0.8701, 16.86), (0.7938, -0.8701, 16.86), (0.7938, -0.7364, 16.86), (-0.9411, -0.7364, 16.86), (-0.9411, -0.8701, 16.86), (-0.9411, 0.962, 16.86), (-0.9411, 0.8701, 16.86), (-0.9411, -0.962, 16.86), (-0.8711, 0.962, 16.86), (0.458, 0.962, 16.86), (-0.8711, -0.962, 16.86), (0.458, -0.962, 16.86), (-0.8711, 0.8701, 16.86), (0.458, 0.8701, 16.86), (-0.8711, -0.8701, 16.86), (0.458, -0.8701, 16.86), (0.7238, -0.7364, 16.86), (-0.8711, -0.7364, 16.86), (0.7938, 0.4425, 16.86), (0.7938, 0.29, 16.86), (-0.9411, 0.4425, 16.86), (-0.9411, 0.29, 16.86), (-0.9411, -0.29, 16.86), (0.7238, 0.4425, 16.86), (0.7238, 0.29, 16.86), (-0.8711, 0.4425, 16.86), (-0.8711, 0.29, 16.86), (-0.8711, -0.29, 16.86), (0.7238, -0.29, 16.86), (0.7938, -0.29, 16.86), (0.7938, -0.4238, 16.86), (-0.9411, -0.4238, 16.86), (0.7238, -0.4238, 16.86), (-0.8711, -0.4238, 16.86), (0.7938, 0.7177, 16.86), (-0.9411, 0.7177, 16.86), (0.7238, 0.7177, 16.86), (-0.8711, 0.7177, 16.86), (-0.6053, 0.962, 16.86), (-0.3395, 0.962, 16.86), (-0.07365, 0.962, 16.86), (0.1922, 0.962, 16.86), (-0.6053, -0.962, 16.86), (-0.3395, -0.962, 16.86), (-0.07365, -0.962, 16.86), (0.1922, -0.962, 16.86), (-0.6053, 0.8701, 16.86), (-0.3395, 0.8701, 16.86), (-0.07365, 0.8701, 16.86), (0.1922, 0.8701, 16.86), (-0.6053, -0.8701, 16.86), (-0.3395, -0.8701, 16.86), (-0.07365, -0.8701, 16.86), (0.1922, -0.8701, 16.86), (0.7238, 0.962, 22.01), (0.7938, 0.962, 22.01), (0.7238, -0.962, 22.01), (0.7938, -0.962, 22.01), (0.7238, 0.8701, 22.01), (0.7938, 0.8701, 22.01), (0.7238, -0.8701, 22.01), (0.7938, -0.8701, 22.01), (0.7938, -0.7364, 22.01), (-0.9411, -0.7364, 22.01), (-0.9411, -0.8701, 22.01), (-0.9411, 0.962, 22.01), (-0.9411, 0.8701, 22.01), (-0.9411, -0.962, 22.01), (-0.8711, 0.962, 22.01), (0.458, 0.962, 22.01), (-0.8711, -0.962, 22.01), (0.458, -0.962, 22.01), (-0.8711, 0.8701, 22.01), (0.458, 0.8701, 22.01), (-0.8711, -0.8701, 22.01), (0.458, -0.8701, 22.01), (0.7238, -0.7364, 22.01), (-0.8711, -0.7364, 22.01), (0.7938, 0.4425, 22.01), (0.7938, 0.29, 22.01), (-0.9411, 0.4425, 22.01), (-0.9411, 0.29, 22.01), (-0.9411, -0.29, 22.01), (0.7238, 0.4425, 22.01), (0.7238, 0.29, 22.01), (-0.8711, 0.4425, 22.01), (-0.8711, 0.29, 22.01), (-0.8711, -0.29, 22.01), (0.7238, -0.29, 22.01), (0.7938, -0.29, 22.01), (0.7938, -0.4238, 22.01), (-0.9411, -0.4238, 22.01), (0.7238, -0.4238, 22.01), (-0.8711, -0.4238, 22.01), (0.7938, 0.7177, 22.01), (-0.9411, 0.7177, 22.01), (0.7238, 0.7177, 22.01), (-0.8711, 0.7177, 22.01), (-0.6053, 0.962, 22.01), (-0.3395, 0.962, 22.01), (-0.07365, 0.962, 22.01), (0.1922, 0.962, 22.01), (-0.6053, -0.962, 22.01), (-0.3395, -0.962, 22.01), (-0.07365, -0.962, 22.01), (0.1922, -0.962, 22.01), (-0.6053, 0.8701, 22.01), (-0.3395, 0.8701, 22.01), (-0.07365, 0.8701, 22.01), (0.1922, 0.8701, 22.01), (-0.6053, -0.8701, 22.01), (-0.3395, -0.8701, 22.01), (-0.07365, -0.8701, 22.01), (0.1922, -0.8701, 22.01), (-0.338, -0.8701, 16.86), (-0.338, -0.962, 16.86), (-0.338, -0.8701, 22.01), (-0.338, -0.962, 22.01), (0.4645, -0.8701, 22.01), (0.4645, -0.8701, 16.86), (0.4645, -0.962, 16.86), (0.4645, -0.962, 22.01), (0.7238, -0.4196, 16.86), (0.7938, -0.4196, 16.86), (0.7238, -0.4196, 22.01), (0.7938, -0.4196, 22.01), (0.7238, 0.2964, 16.86), (0.7938, 0.2964, 16.86), (0.7238, 0.2964, 22.01), (0.7938, 0.2964, 22.01), (0.7238, 0.7217, 16.86), (0.7938, 0.7217, 16.86), (0.7238, 0.7217, 22.01), (0.7938, 0.7217, 22.01), (0.1873, 0.962, 22.01), (0.1873, 0.962, 16.86), (0.1873, 0.8701, 16.86), (0.1873, 0.8701, 22.01), (-0.6111, 0.962, 16.86), (-0.6111, 0.8701, 16.86), (-0.6111, 0.962, 22.01), (-0.6111, 0.8701, 22.01), (0.8788, -0.7364, 16.86), (0.8788, -0.8701, 16.86), (0.8788, 0.962, 16.86), (0.8788, 0.8701, 16.86), (0.8788, -0.962, 16.86), (0.8788, -0.4238, 16.86), (0.8788, -0.4238, 22.01), (0.8788, 0.4425, 16.86), (0.8788, 0.29, 16.86), (0.8788, -0.29, 16.86), (0.8788, 0.7177, 16.86), (0.8788, -0.7364, 22.01), (0.8788, -0.8701, 22.01), (0.8788, 0.962, 22.01), (0.8788, 0.8701, 22.01), (0.8788, -0.962, 22.01), (0.8788, 0.4425, 22.01), (0.8788, 0.29, 22.01), (0.8788, -0.29, 22.01), (0.8788, 0.7177, 22.01), (0.8788, -0.4196, 22.01), (0.8788, -0.4196, 16.86), (0.8788, 0.2964, 22.01), (0.8788, 0.2964, 16.86), (0.8788, 0.7217, 16.86), (0.8788, 0.7217, 22.01), (0.8366, 0.8701, 16.86), (0.8366, 0.8701, 1.0), (0.8366, 0.962, 1.0), (0.8366, 0.962, 16.86), (0.8366, -0.8701, 1.0), (0.8366, -0.962, 1.0), (0.8366, -0.8701, 16.86), (0.8366, -0.962, 16.86)], [], [(8, 11, 3, 2), (24, 27, 7, 6), (12, 15, 5, 4), (28, 31, 1, 0), (38, 12, 4, 29), (34, 10, 1, 31), (26, 3, 11, 32), (46, 18, 10, 34), (24, 6, 13, 36), (42, 20, 12, 38), (6, 7, 14, 13), (20, 23, 15, 12), (0, 1, 10, 9), (16, 19, 11, 8), (9, 10, 18, 17), (124, 121, 19, 16), (13, 14, 22, 21), (118, 99, 23, 20), (36, 13, 21, 40), (107, 118, 20, 42), (32, 11, 19, 44), (103, 116, 18, 46), (99, 101, 47, 23), (57, 168, 279, 264), (14, 33, 45, 22), (203, 173, 281, 285), (97, 105, 43, 17), (111, 107, 42, 66), (8, 37, 41, 16), (60, 36, 40, 64), (17, 43, 39, 9), (66, 42, 38, 62), (2, 25, 37, 8), (48, 24, 36, 60), (23, 47, 35, 15), (142, 68, 282, 307), (7, 27, 33, 14), (50, 26, 32, 56), (15, 35, 30, 5), (58, 34, 31, 55), (9, 39, 28, 0), (62, 38, 29, 53), (4, 5, 30, 29), (52, 55, 31, 28), (2, 3, 26, 25), (48, 51, 27, 24), (25, 26, 50, 49), (144, 153, 51, 48), (29, 30, 54, 53), (154, 163, 55, 52), (39, 63, 52, 28), (179, 62, 53, 158), (35, 59, 54, 30), (169, 58, 55, 163), (27, 51, 57, 33), (149, 50, 56, 164), (195, 196, 318, 317), (56, 32, 275, 278), (25, 49, 61, 37), (144, 48, 60, 174), (43, 67, 63, 39), (189, 66, 62, 179), (37, 61, 65, 41), (174, 60, 64, 184), (105, 109, 67, 43), (239, 111, 66, 189), (58, 169, 312, 280), (93, 112, 302, 298), (69, 140, 306, 268), (229, 115, 70, 199), (259, 143, 94, 204), (204, 94, 95, 209), (82, 83, 292, 291), (80, 92, 93, 81), (249, 139, 90, 214), (214, 90, 91, 219), (133, 137, 88, 84), (84, 88, 89, 85), (139, 135, 86, 90), (90, 86, 87, 91), (125, 133, 84, 72), (72, 84, 85, 73), (68, 194, 316, 282), (131, 82, 291, 290), (127, 129, 80, 78), (78, 80, 81, 79), (131, 120, 75, 82), (82, 75, 74, 83), (135, 122, 77, 86), (86, 77, 76, 87), (122, 127, 78, 77), (77, 78, 79, 76), (96, 117, 74, 73), (73, 74, 75, 72), (17, 18, 116, 97), (97, 116, 117, 96), (209, 95, 114, 224), (224, 114, 115, 229), (167, 166, 310, 311), (100, 112, 113, 101), (219, 91, 110, 234), (234, 110, 111, 239), (85, 89, 108, 104), (104, 108, 109, 105), (91, 87, 106, 110), (110, 106, 107, 111), (73, 85, 104, 96), (96, 104, 105, 97), (32, 44, 276, 275), (166, 165, 309, 310), (79, 81, 100, 98), (98, 100, 101, 99), (83, 74, 117, 102), (102, 117, 116, 103), (87, 76, 119, 106), (106, 119, 118, 107), (76, 79, 98, 119), (119, 98, 99, 118), (21, 22, 126, 123), (123, 126, 127, 122), (40, 21, 123, 134), (134, 123, 122, 135), (44, 19, 121, 130), (130, 121, 120, 131), (22, 45, 128, 126), (126, 128, 129, 127), (271, 267, 445, 444), (129, 141, 293, 288), (16, 41, 132, 124), (124, 132, 133, 125), (64, 40, 134, 138), (138, 134, 135, 139), (41, 65, 136, 132), (132, 136, 137, 133), (184, 64, 138, 244), (244, 138, 139, 249), (80, 129, 288, 289), (128, 140, 141, 129), (194, 68, 142, 254), (254, 142, 143, 259), (72, 75, 120, 125), (125, 120, 121, 124), (140, 258, 263, 141), (258, 257, 262, 263), (257, 256, 261, 262), (256, 255, 260, 261), (255, 254, 259, 260), (69, 198, 258, 140), (198, 197, 257, 258), (197, 196, 256, 257), (196, 195, 255, 256), (195, 194, 254, 255), (136, 248, 253, 137), (248, 247, 252, 253), (247, 246, 251, 252), (246, 245, 250, 251), (245, 244, 249, 250), (65, 188, 248, 136), (188, 187, 247, 248), (187, 186, 246, 247), (186, 185, 245, 246), (185, 184, 244, 245), (108, 238, 243, 109), (238, 237, 242, 243), (237, 236, 241, 242), (236, 235, 240, 241), (235, 234, 239, 240), (89, 223, 238, 108), (223, 222, 237, 238), (222, 221, 236, 237), (221, 220, 235, 236), (220, 219, 234, 235), (112, 228, 233, 113), (228, 227, 232, 233), (227, 226, 231, 232), (226, 225, 230, 231), (225, 224, 229, 230), (93, 213, 228, 112), (213, 212, 227, 228), (212, 211, 226, 227), (211, 210, 225, 226), (210, 209, 224, 225), (88, 218, 223, 89), (218, 217, 222, 223), (217, 216, 221, 222), (216, 215, 220, 221), (215, 214, 219, 220), (137, 253, 218, 88), (253, 252, 217, 218), (252, 251, 216, 217), (251, 250, 215, 216), (250, 249, 214, 215), (92, 208, 213, 93), (208, 207, 212, 213), (207, 206, 211, 212), (206, 205, 210, 211), (205, 204, 209, 210), (141, 263, 208, 92), (263, 262, 207, 208), (262, 261, 206, 207), (261, 260, 205, 206), (260, 259, 204, 205), (113, 233, 203, 71), (233, 232, 202, 203), (232, 231, 201, 202), (231, 230, 200, 201), (230, 229, 199, 200), (103, 46, 274, 273), (168, 167, 197, 198), (140, 128, 304, 306), (164, 56, 278, 308), (165, 164, 194, 195), (109, 243, 193, 67), (243, 242, 192, 193), (242, 241, 191, 192), (241, 240, 190, 191), (240, 239, 189, 190), (61, 178, 188, 65), (178, 177, 187, 188), (177, 176, 186, 187), (176, 175, 185, 186), (175, 174, 184, 185), (67, 193, 183, 63), (193, 192, 182, 183), (192, 191, 181, 182), (191, 190, 180, 181), (190, 189, 179, 180), (49, 148, 178, 61), (148, 147, 177, 178), (147, 146, 176, 177), (146, 145, 175, 176), (145, 144, 174, 175), (47, 101, 272, 271), (203, 202, 172, 173), (102, 103, 273, 301), (130, 131, 290, 305), (200, 199, 169, 170), (51, 153, 168, 57), (153, 152, 167, 168), (152, 151, 166, 167), (151, 150, 165, 166), (150, 149, 164, 165), (59, 173, 159, 54), (173, 172, 160, 159), (172, 171, 161, 160), (171, 170, 162, 161), (170, 169, 163, 162), (63, 183, 154, 52), (183, 182, 155, 154), (182, 181, 156, 155), (181, 180, 157, 156), (180, 179, 158, 157), (53, 54, 159, 158), (158, 159, 160, 157), (157, 160, 161, 156), (156, 161, 162, 155), (155, 162, 163, 154), (49, 50, 149, 148), (148, 149, 150, 147), (147, 150, 151, 146), (146, 151, 152, 145), (145, 152, 153, 144), (286, 270, 330, 346), (307, 282, 342, 367), (321, 313, 373, 381), (268, 306, 366, 328), (305, 290, 350, 365), (315, 323, 389, 390), (276, 305, 365, 336), (285, 281, 341, 345), (265, 325, 425, 414), (316, 308, 368, 376), (270, 285, 345, 330), (377, 369, 410, 411), (283, 268, 328, 343), (395, 332, 423, 432), (319, 311, 371, 379), (302, 300, 360, 362), (343, 339, 404, 407), (281, 266, 326, 341), (287, 303, 363, 347), (323, 322, 382, 383), (277, 280, 340, 337), (303, 297, 357, 363), (322, 321, 381, 382), (196, 197, 319, 318), (114, 95, 297, 303), (170, 171, 314, 313), (143, 142, 307, 295), (172, 202, 323, 315), (34, 58, 280, 277), (168, 198, 283, 279), (115, 114, 303, 287), (171, 172, 315, 314), (173, 59, 266, 281), (197, 167, 311, 319), (199, 70, 284, 320), (200, 170, 313, 321), (169, 199, 320, 312), (165, 195, 317, 309), (201, 200, 321, 322), (33, 57, 264, 265), (194, 164, 308, 316), (202, 201, 322, 323), (47, 271, 444, 442), (46, 34, 277, 274), (59, 35, 267, 266), (141, 92, 294, 293), (94, 143, 295, 296), (95, 94, 296, 297), (112, 100, 300, 302), (113, 71, 270, 286), (101, 113, 286, 272), (70, 115, 287, 284), (128, 45, 269, 304), (198, 69, 268, 283), (100, 81, 299, 300), (92, 80, 289, 294), (81, 93, 298, 299), (71, 203, 285, 270), (44, 130, 305, 276), (83, 102, 301, 292), (347, 333, 334, 344), (338, 335, 336, 342), (344, 334, 337, 340), (331, 330, 326, 327), (380, 344, 340, 372), (325, 324, 328, 329), (368, 338, 342, 376), (332, 346, 330, 331), (348, 353, 354, 349), (355, 350, 351, 356), (356, 351, 352, 357), (359, 358, 362, 360), (357, 352, 361, 363), (363, 361, 333, 347), (342, 336, 365, 367), (367, 365, 350, 355), (329, 328, 366, 364), (324, 339, 343, 328), (371, 370, 378, 379), (370, 369, 377, 378), (330, 345, 341, 326), (383, 382, 374, 375), (382, 381, 373, 374), (380, 372, 387, 386), (295, 307, 367, 355), (284, 287, 347, 344), (289, 288, 419, 420), (290, 291, 351, 350), (306, 304, 364, 366), (291, 292, 352, 351), (265, 264, 324, 325), (399, 359, 430, 434), (293, 294, 354, 353), (266, 267, 327, 326), (308, 278, 338, 368), (296, 295, 355, 356), (310, 309, 369, 370), (297, 296, 356, 357), (311, 310, 370, 371), (294, 289, 349, 354), (360, 300, 417, 418), (280, 312, 372, 340), (358, 359, 399, 398), (273, 274, 334, 333), (313, 314, 374, 373), (329, 364, 431, 426), (314, 315, 375, 374), (275, 276, 336, 335), (282, 316, 376, 342), (272, 393, 433, 412), (267, 271, 413, 416), (317, 318, 378, 377), (292, 301, 361, 352), (274, 277, 337, 334), (318, 319, 379, 378), (301, 273, 333, 361), (278, 275, 335, 338), (320, 284, 344, 380), (298, 302, 362, 358), (264, 279, 339, 324), (385, 384, 386, 387), (320, 380, 386, 384), (312, 320, 384, 385), (372, 312, 385, 387), (390, 389, 388, 391), (323, 383, 388, 389), (375, 315, 390, 391), (383, 375, 391, 388), (393, 392, 394, 395), (272, 286, 392, 393), (286, 346, 394, 392), (346, 332, 395, 394), (397, 396, 398, 399), (397, 399, 434, 435), (299, 298, 396, 397), (298, 358, 398, 396), (401, 400, 402, 403), (353, 348, 403, 402), (288, 293, 400, 401), (293, 353, 402, 400), (405, 406, 407, 404), (283, 343, 407, 406), (279, 283, 406, 405), (339, 279, 405, 404), (408, 409, 411, 410), (369, 309, 408, 410), (309, 317, 409, 408), (317, 377, 411, 409), (422, 415, 426, 431), (423, 412, 433, 432), (420, 419, 428, 429), (428, 419, 436, 437), (413, 412, 423, 424), (415, 414, 425, 426), (417, 421, 430, 418), (416, 413, 424, 427), (430, 421, 435, 434), (288, 401, 436, 419), (331, 327, 427, 424), (403, 348, 428, 437), (348, 349, 429, 428), (299, 397, 435, 421), (271, 272, 412, 413), (300, 299, 421, 417), (327, 267, 416, 427), (349, 289, 420, 429), (332, 331, 424, 423), (359, 360, 418, 430), (269, 265, 414, 415), (364, 304, 422, 431), (304, 269, 415, 422), (393, 395, 432, 433), (401, 403, 437, 436), (325, 329, 426, 425), (439, 440, 441, 438), (443, 442, 444, 445), (45, 33, 440, 439), (265, 269, 438, 441), (35, 47, 442, 443), (33, 265, 441, 440), (267, 35, 443, 445), (269, 45, 439, 438)])
me_cube_012.materials.append(mat_material_004)
me_cube_012.use_remesh_preserve_volume = False
me_cube_012.use_remesh_preserve_attributes = False
me_cube_012.use_mirror_vertex_groups = False
me_cube_012.update()
me_cube_011 = bpy.data.meshes.new('Cube.011')
me_cube_011.from_pydata([(-1.0, -1.0, -1.0), (-1.0, -1.0, 1.0), (-1.0, 1.0, -1.0), (-1.0, 1.0, 1.0), (1.0, -1.0, -1.0), (1.0, -1.0, 1.0), (1.0, 1.0, -1.0), (1.0, 1.0, 1.0)], [], [(0, 1, 3, 2), (2, 3, 7, 6), (6, 7, 5, 4), (4, 5, 1, 0), (2, 6, 4, 0), (7, 3, 1, 5)])
me_cube_011.materials.append(mat_material_004)
me_cube_011.use_remesh_preserve_volume = False
me_cube_011.use_remesh_preserve_attributes = False
me_cube_011.use_mirror_vertex_groups = False
me_cube_011.update()
me_cube_010 = bpy.data.meshes.new('Cube.010')
me_cube_010.from_pydata([(-1.0, -1.0, -1.0), (-1.0, -1.0, 1.0), (-1.0, 1.0, -1.0), (-1.0, 1.0, 1.0), (1.0, -1.0, -1.0), (1.0, -1.0, 1.0), (1.0, 1.0, -1.0), (1.0, 1.0, 1.0)], [], [(0, 1, 3, 2), (2, 3, 7, 6), (6, 7, 5, 4), (4, 5, 1, 0), (2, 6, 4, 0), (7, 3, 1, 5)])
me_cube_010.materials.append(mat_material_004)
me_cube_010.use_remesh_preserve_volume = False
me_cube_010.use_remesh_preserve_attributes = False
me_cube_010.use_mirror_vertex_groups = False
me_cube_010.update()
me_cube_001 = bpy.data.meshes.new('Cube.001')
me_cube_001.from_pydata([(-0.6468, -0.3989, 7.792), (-0.6468, -0.3989, 8.541), (-0.6468, -0.1704, 7.792), (-0.6468, -0.1704, 8.541), (-0.6164, -0.3989, 7.792), (-0.6164, -0.3989, 8.541), (-0.6164, -0.1704, 7.792), (-0.6164, -0.1704, 8.541), (-0.6468, 0.2513, 7.792), (-0.6468, 0.2513, 8.541), (-0.6468, 0.4799, 7.792), (-0.6468, 0.4799, 8.541), (-0.6164, 0.2513, 7.792), (-0.6164, 0.2513, 8.541), (-0.6164, 0.4799, 7.792), (-0.6164, 0.4799, 8.541), (-0.6468, -0.08136, 7.792), (-0.6468, -0.08136, 8.541), (-0.6468, 0.1472, 7.792), (-0.6468, 0.1472, 8.541), (-0.6164, -0.08136, 7.792), (-0.6164, -0.08136, 8.541), (-0.6164, 0.1472, 7.792), (-0.6164, 0.1472, 8.541), (-0.3547, -0.3989, 7.792), (-0.3547, -0.3989, 8.541), (-0.3547, -0.1704, 7.792), (-0.3547, -0.1704, 8.541), (-0.3244, -0.3989, 7.792), (-0.3244, -0.3989, 8.541), (-0.3244, -0.1704, 7.792), (-0.3244, -0.1704, 8.541), (-0.3547, 0.2513, 7.792), (-0.3547, 0.2513, 8.541), (-0.3547, 0.4799, 7.792), (-0.3547, 0.4799, 8.541), (-0.3244, 0.2513, 7.792), (-0.3244, 0.2513, 8.541), (-0.3244, 0.4799, 7.792), (-0.3244, 0.4799, 8.541), (-0.3547, -0.08136, 7.792), (-0.3547, -0.08136, 8.541), (-0.3547, 0.1472, 7.792), (-0.3547, 0.1472, 8.541), (-0.3244, -0.08136, 7.792), (-0.3244, -0.08136, 8.541), (-0.3244, 0.1472, 7.792), (-0.3244, 0.1472, 8.541), (0.6264, -0.3946, 7.792), (0.6264, -0.3946, 8.541), (0.6264, -0.166, 7.792), (0.6264, -0.166, 8.541), (0.6568, -0.3946, 7.792), (0.6568, -0.3946, 8.541), (0.6568, -0.166, 7.792), (0.6568, -0.166, 8.541), (0.6264, 0.2556, 7.792), (0.6264, 0.2556, 8.541), (0.6264, 0.4842, 7.792), (0.6264, 0.4842, 8.541), (0.6568, 0.2556, 7.792), (0.6568, 0.2556, 8.541), (0.6568, 0.4842, 7.792), (0.6568, 0.4842, 8.541), (0.6264, -0.07704, 7.792), (0.6264, -0.07704, 8.541), (0.6264, 0.1515, 7.792), (0.6264, 0.1515, 8.541), (0.6568, -0.07704, 7.792), (0.6568, -0.07704, 8.541), (0.6568, 0.1515, 7.792), (0.6568, 0.1515, 8.541), (0.3246, -0.3946, 7.792), (0.3246, -0.3946, 8.541), (0.3246, -0.166, 7.792), (0.3246, -0.166, 8.541), (0.3549, -0.3946, 7.792), (0.3549, -0.3946, 8.541), (0.3549, -0.166, 7.792), (0.3549, -0.166, 8.541), (0.3246, 0.2556, 7.792), (0.3246, 0.2556, 8.541), (0.3246, 0.4842, 7.792), (0.3246, 0.4842, 8.541), (0.3549, 0.2556, 7.792), (0.3549, 0.2556, 8.541), (0.3549, 0.4842, 7.792), (0.3549, 0.4842, 8.541), (0.3246, -0.07704, 7.792), (0.3246, -0.07704, 8.541), (0.3246, 0.1515, 7.792), (0.3246, 0.1515, 8.541), (0.3549, -0.07704, 7.792), (0.3549, -0.07704, 8.541), (0.3549, 0.1515, 7.792), (0.3549, 0.1515, 8.541), (-0.02001, -0.3946, 7.792), (-0.02001, -0.3946, 8.541), (-0.02001, -0.166, 7.792), (-0.02001, -0.166, 8.541), (0.01036, -0.3946, 7.792), (0.01036, -0.3946, 8.541), (0.01036, -0.166, 7.792), (0.01036, -0.166, 8.541), (-0.02001, 0.2556, 7.792), (-0.02001, 0.2556, 8.541), (-0.02001, 0.4842, 7.792), (-0.02001, 0.4842, 8.541), (0.01036, 0.2556, 7.792), (0.01036, 0.2556, 8.541), (0.01036, 0.4842, 7.792), (0.01036, 0.4842, 8.541), (-0.02001, -0.07704, 7.792), (-0.02001, -0.07704, 8.541), (-0.02001, 0.1515, 7.792), (-0.02001, 0.1515, 8.541), (0.01036, -0.07704, 7.792), (0.01036, -0.07704, 8.541), (0.01036, 0.1515, 7.792), (0.01036, 0.1515, 8.541), (-0.9648, -0.2662, 1.932), (-0.9648, -0.2662, 8.545), (-0.9648, -0.09121, 1.932), (-0.9648, -0.09121, 8.545), (-0.9633, -0.2662, 1.932), (-0.9633, -0.2662, 8.545), (-0.9633, -0.09121, 1.932), (-0.9633, -0.09121, 8.545), (-0.9648, -0.5113, 1.932), (-0.9648, -0.5113, 8.545), (-0.9648, -0.3363, 1.932), (-0.9648, -0.3363, 8.545), (-0.9633, -0.5113, 1.932), (-0.9633, -0.5113, 8.545), (-0.9633, -0.3363, 1.932), (-0.9633, -0.3363, 8.545), (-0.9648, -0.7618, 1.932), (-0.9648, -0.7618, 8.545), (-0.9648, -0.5868, 1.932), (-0.9648, -0.5868, 8.545), (-0.9633, -0.7618, 1.932), (-0.9633, -0.7618, 8.545), (-0.9633, -0.5868, 1.932), (-0.9633, -0.5868, 8.545), (-0.6494, -0.8576, 1.932), (-0.6494, -0.8576, 8.545), (-0.8587, -0.8576, 1.932), (-0.8587, -0.8576, 8.545), (-0.6494, -0.8561, 1.932), (-0.6494, -0.8561, 8.545), (-0.8587, -0.8561, 1.932), (-0.8587, -0.8561, 8.545), (-0.3617, -0.8576, 1.932), (-0.3617, -0.8576, 8.545), (-0.571, -0.8576, 1.932), (-0.571, -0.8576, 8.545), (-0.3617, -0.8561, 1.932), (-0.3617, -0.8561, 8.545), (-0.571, -0.8561, 1.932), (-0.571, -0.8561, 8.545), (-0.05218, -0.8576, 1.932), (-0.05218, -0.8576, 8.545), (-0.2615, -0.8576, 1.932), (-0.2615, -0.8576, 8.545), (-0.05218, -0.8561, 1.932), (-0.05218, -0.8561, 8.545), (-0.2615, -0.8561, 1.932), (-0.2615, -0.8561, 8.545), (-1.0, -0.9268, 0.3423), (-1.0, -0.9268, 1.0), (0.0, -0.9268, 0.3423), (0.0, -0.9268, 1.0), (-1.0, 0.0, 0.3423), (-1.0, 0.0, 1.0), (0.0, 0.0, 1.0), (0.0, 0.0, 0.3423), (-0.9823, -0.9268, 1.0), (-0.9823, -0.9268, 0.3423), (-0.9823, 0.0, 0.3423), (-0.9823, 0.0, 1.0), (-1.0, -0.9109, 0.3423), (0.0, -0.9109, 1.0), (0.0, -0.9109, 0.3423), (-1.0, -0.9109, 1.0), (-0.9823, -0.9109, 0.3423), (-0.9823, -0.9109, 1.0), (-1.0, -0.8985, 1.0), (-1.0, -0.8985, 0.3423), (0.0, -0.8985, 1.0), (0.0, -0.8985, 0.3423), (-0.9823, -0.8985, 0.3423), (-0.9823, -0.8985, 1.0), (-1.0, -0.8619, 1.0), (-1.0, -0.8619, 0.3423), (0.0, -0.8619, 1.0), (0.0, -0.8619, 0.3423), (-0.9823, -0.8619, 0.3423), (-0.9823, -0.8619, 1.0), (-1.0, -0.8165, 1.0), (-1.0, -0.8165, 0.3423), (0.0, -0.8165, 1.0), (0.0, -0.8165, 0.3423), (-0.9823, -0.8165, 0.3423), (-0.9823, -0.8165, 1.0), (-0.909, -0.9268, 0.3423), (-0.909, 0.0, 1.0), (-0.909, -0.9268, 1.0), (-0.909, 0.0, 0.3423), (-0.909, -0.9109, 1.0), (-0.909, -0.9109, 0.3423), (-0.909, -0.8985, 0.3423), (-0.909, -0.8985, 1.0), (-0.909, -0.8619, 1.0), (-0.909, -0.8619, 0.3423), (-0.909, -0.8165, 0.3423), (0.0, -0.8619, 8.146), (-1.0, -0.05337, 1.0), (-1.0, -0.05337, 0.3423), (0.0, -0.05337, 1.0), (0.0, -0.05337, 0.3423), (-0.9823, -0.05337, 0.3423), (-0.9823, -0.05337, 1.0), (-0.909, -0.05337, 1.0), (-0.909, -0.05337, 0.3423), (-0.9457, -0.9268, 1.0), (-0.9457, 0.0, 0.3423), (-0.9457, -0.9109, 0.3423), (-0.9457, -0.8985, 0.3423), (-0.9457, -0.8619, 0.3423), (-0.9457, -0.8165, 0.3423), (-0.9457, -0.9268, 0.3423), (-0.9457, 0.0, 1.0), (-0.9457, -0.9109, 1.0), (-0.9457, -0.8985, 1.0), (-0.9457, -0.8619, 1.0), (0.0, -0.8165, 8.146), (-0.9457, -0.05337, 0.3423), (-0.9457, -0.05337, 1.0), (-0.6048, -0.9268, 0.3423), (-0.3018, -0.9268, 0.3423), (-0.6048, 0.0, 1.0), (-0.3018, 0.0, 1.0), (-0.6048, -0.9109, 1.0), (-0.3018, -0.9109, 1.0), (-0.6048, -0.8985, 1.0), (-0.3018, -0.8985, 1.0), (-0.6048, -0.8619, 1.0), (-0.3018, -0.8619, 1.0), (-0.6048, -0.8165, 1.0), (-0.3018, -0.8165, 1.0), (-0.3018, -0.9268, 1.0), (-0.6048, -0.9268, 1.0), (-0.3018, 0.0, 0.3423), (-0.6048, 0.0, 0.3423), (-0.3018, -0.9109, 0.3423), (-0.6048, -0.9109, 0.3423), (-0.3018, -0.8985, 0.3423), (-0.6048, -0.8985, 0.3423), (-0.3018, -0.8619, 0.3423), (-0.6048, -0.8619, 0.3423), (-0.3018, -0.8165, 0.3423), (-0.6048, -0.8165, 0.3423), (-0.6048, -0.05337, 1.0), (-0.3018, -0.05337, 1.0), (-0.3018, -0.05337, 0.3423), (-0.6048, -0.05337, 0.3423), (-1.0, -0.3037, 0.3423), (-1.0, -0.554, 0.3423), (0.0, -0.3037, 1.0), (0.0, -0.554, 1.0), (0.0, -0.3037, 0.3423), (0.0, -0.554, 0.3423), (-0.9823, -0.3037, 0.3423), (-0.9823, -0.554, 0.3423), (-0.9823, -0.3037, 1.0), (-0.9823, -0.554, 1.0), (-0.909, -0.3037, 1.0), (-0.909, -0.554, 1.0), (-0.909, -0.3037, 0.3423), (-0.909, -0.554, 0.3423), (-1.0, -0.554, 1.0), (-1.0, -0.3037, 1.0), (-0.9457, -0.3037, 0.3423), (-0.9457, -0.554, 0.3423), (-0.9457, -0.3037, 1.0), (-0.9457, -0.554, 1.0), (-0.3018, -0.3037, 1.0), (-0.3018, -0.554, 1.0), (-0.6048, -0.3037, 1.0), (-0.6048, -0.554, 1.0), (-0.6048, -0.3037, 0.3423), (-0.6048, -0.554, 0.3423), (-0.3018, -0.3037, 0.3423), (-0.3018, -0.554, 0.3423), (-1.0, -0.2621, 1.0), (-1.0, -0.09491, 1.0), (-1.0, -0.09491, 0.3423), (-1.0, -0.2621, 0.3423), (0.0, -0.09491, 1.0), (0.0, -0.2621, 1.0), (0.0, -0.09491, 0.3423), (0.0, -0.2621, 0.3423), (-0.9823, -0.09491, 0.3423), (-0.9823, -0.2621, 0.3423), (-0.9823, -0.09491, 1.0), (-0.9823, -0.2621, 1.0), (-0.909, -0.09491, 1.0), (-0.909, -0.2621, 1.0), (-0.909, -0.09491, 0.3423), (-0.909, -0.2621, 0.3423), (-0.9457, -0.09491, 0.3423), (-0.9457, -0.2621, 0.3423), (-0.9457, -0.09491, 1.0), (-0.9457, -0.2621, 1.0), (-0.3018, -0.09491, 1.0), (-0.3018, -0.2621, 1.0), (-0.6048, -0.09491, 1.0), (-0.6048, -0.2621, 1.0), (-0.6048, -0.09491, 0.3423), (-0.6048, -0.2621, 0.3423), (-0.3018, -0.09491, 0.3423), (-0.3018, -0.2621, 0.3423), (-1.0, -0.3459, 0.3423), (-1.0, -0.5088, 0.3423), (0.0, -0.3459, 1.0), (0.0, -0.5088, 1.0), (0.0, -0.3459, 0.3423), (0.0, -0.5088, 0.3423), (-0.9823, -0.3459, 0.3423), (-0.9823, -0.5088, 0.3423), (-0.9823, -0.3459, 1.0), (-0.9823, -0.5088, 1.0), (-0.909, -0.3459, 1.0), (-0.909, -0.5088, 1.0), (-0.909, -0.3459, 0.3423), (-0.909, -0.5088, 0.3423), (-1.0, -0.5088, 1.0), (-1.0, -0.3459, 1.0), (-0.9457, -0.3459, 0.3423), (-0.9457, -0.5088, 0.3423), (-0.9457, -0.3459, 1.0), (-0.9457, -0.5088, 1.0), (-0.3018, -0.3459, 1.0), (-0.3018, -0.5088, 1.0), (-0.6048, -0.3459, 1.0), (-0.6048, -0.5088, 1.0), (-0.6048, -0.3459, 0.3423), (-0.6048, -0.5088, 0.3423), (-0.3018, -0.3459, 0.3423), (-0.3018, -0.5088, 0.3423), (-1.0, -0.6001, 0.3423), (-1.0, -0.7582, 0.3423), (0.0, -0.6001, 1.0), (0.0, -0.7582, 1.0), (0.0, -0.6001, 0.3423), (0.0, -0.7582, 0.3423), (-0.9823, -0.6001, 0.3423), (-0.9823, -0.7582, 0.3423), (-0.9823, -0.6001, 1.0), (-0.9823, -0.7582, 1.0), (-0.909, -0.6001, 1.0), (-0.909, -0.7582, 1.0), (-0.909, -0.6001, 0.3423), (-0.909, -0.7582, 0.3423), (-0.9457, -0.6001, 0.3423), (-0.9457, -0.7582, 0.3423), (-0.9457, -0.6001, 1.0), (-0.9457, -0.7582, 1.0), (-0.3018, -0.6001, 1.0), (-0.3018, -0.7582, 1.0), (-0.6048, -0.6001, 1.0), (-0.6048, -0.7582, 1.0), (-0.6048, -0.6001, 0.3423), (-0.6048, -0.7582, 0.3423), (-0.3018, -0.6001, 0.3423), (-0.3018, -0.7582, 0.3423), (-1.0, -0.7582, 1.0), (-1.0, -0.6001, 1.0), (-0.6688, -0.9268, 1.0), (-0.845, -0.9268, 1.0), (-0.6688, 0.0, 0.3423), (-0.845, 0.0, 0.3423), (-0.6688, -0.9109, 0.3423), (-0.845, -0.9109, 0.3423), (-0.6688, -0.8985, 0.3423), (-0.845, -0.8985, 0.3423), (-0.6688, -0.8619, 0.3423), (-0.845, -0.8619, 0.3423), (-0.6688, -0.8165, 0.3423), (-0.845, -0.8165, 0.3423), (-0.6688, -0.05337, 0.3423), (-0.845, -0.05337, 0.3423), (-0.845, -0.9268, 0.3423), (-0.6688, -0.9268, 0.3423), (-0.845, 0.0, 1.0), (-0.6688, 0.0, 1.0), (-0.845, -0.9109, 1.0), (-0.6688, -0.9109, 1.0), (-0.845, -0.8985, 1.0), (-0.6688, -0.8985, 1.0), (-0.845, -0.8619, 1.0), (-0.6688, -0.8619, 1.0), (-0.845, -0.8165, 1.0), (-0.6688, -0.8165, 1.0), (-0.845, -0.05337, 1.0), (-0.6688, -0.05337, 1.0), (-0.6688, -0.3037, 0.3423), (-0.845, -0.3037, 0.3423), (-0.6688, -0.554, 0.3423), (-0.845, -0.554, 0.3423), (-0.845, -0.3037, 1.0), (-0.6688, -0.3037, 1.0), (-0.845, -0.554, 1.0), (-0.6688, -0.554, 1.0), (-0.845, -0.09491, 1.0), (-0.6688, -0.09491, 1.0), (-0.845, -0.2621, 1.0), (-0.6688, -0.2621, 1.0), (-0.6688, -0.09491, 0.3423), (-0.845, -0.09491, 0.3423), (-0.6688, -0.2621, 0.3423), (-0.845, -0.2621, 0.3423), (-0.845, -0.3459, 1.0), (-0.6688, -0.3459, 1.0), (-0.845, -0.5088, 1.0), (-0.6688, -0.5088, 1.0), (-0.6688, -0.3459, 0.3423), (-0.845, -0.3459, 0.3423), (-0.6688, -0.5088, 0.3423), (-0.845, -0.5088, 0.3423), (-0.6688, -0.6001, 0.3423), (-0.845, -0.6001, 0.3423), (-0.6688, -0.7582, 0.3423), (-0.845, -0.7582, 0.3423), (-0.845, -0.6001, 1.0), (-0.6688, -0.6001, 1.0), (-0.845, -0.7582, 1.0), (-0.6688, -0.7582, 1.0), (-0.5351, -0.9268, 0.3423), (-0.3715, -0.9268, 0.3423), (-0.5351, 0.0, 1.0), (-0.3715, 0.0, 1.0), (-0.5351, -0.9109, 1.0), (-0.3715, -0.9109, 1.0), (-0.5351, -0.8985, 1.0), (-0.3715, -0.8985, 1.0), (-0.5351, -0.8619, 1.0), (-0.3715, -0.8619, 1.0), (-0.5351, -0.8165, 1.0), (-0.3715, -0.8165, 1.0), (-0.3715, -0.9268, 1.0), (-0.5351, -0.9268, 1.0), (-0.3715, 0.0, 0.3423), (-0.5351, 0.0, 0.3423), (-0.3715, -0.9109, 0.3423), (-0.5351, -0.9109, 0.3423), (-0.3715, -0.8985, 0.3423), (-0.5351, -0.8985, 0.3423), (-0.3715, -0.8619, 0.3423), (-0.5351, -0.8619, 0.3423), (-0.3715, -0.8165, 0.3423), (-0.5351, -0.8165, 0.3423), (-0.5351, -0.05337, 1.0), (-0.3715, -0.05337, 1.0), (-0.3715, -0.05337, 0.3423), (-0.5351, -0.05337, 0.3423), (-0.3715, -0.3037, 0.3423), (-0.5351, -0.3037, 0.3423), (-0.3715, -0.554, 0.3423), (-0.5351, -0.554, 0.3423), (-0.5351, -0.3037, 1.0), (-0.3715, -0.3037, 1.0), (-0.5351, -0.554, 1.0), (-0.3715, -0.554, 1.0), (-0.5351, -0.09491, 1.0), (-0.3715, -0.09491, 1.0), (-0.5351, -0.2621, 1.0), (-0.3715, -0.2621, 1.0), (-0.3715, -0.09491, 0.3423), (-0.5351, -0.09491, 0.3423), (-0.3715, -0.2621, 0.3423), (-0.5351, -0.2621, 0.3423), (-0.5351, -0.3459, 1.0), (-0.3715, -0.3459, 1.0), (-0.5351, -0.5088, 1.0), (-0.3715, -0.5088, 1.0), (-0.3715, -0.3459, 0.3423), (-0.5351, -0.3459, 0.3423), (-0.3715, -0.5088, 0.3423), (-0.5351, -0.5088, 0.3423), (-0.3715, -0.6001, 0.3423), (-0.5351, -0.6001, 0.3423), (-0.3715, -0.7582, 0.3423), (-0.5351, -0.7582, 0.3423), (-0.5351, -0.6001, 1.0), (-0.3715, -0.6001, 1.0), (-0.5351, -0.7582, 1.0), (-0.3715, -0.7582, 1.0), (-0.2462, -0.9268, 0.3423), (-0.05561, -0.9268, 0.3423), (-0.2462, 0.0, 1.0), (-0.05561, 0.0, 1.0), (-0.2462, -0.9109, 1.0), (-0.05561, -0.9109, 1.0), (-0.2462, -0.8985, 1.0), (-0.05561, -0.8985, 1.0), (-0.2462, -0.8619, 1.0), (-0.05561, -0.8619, 1.0), (-0.2462, -0.8165, 1.0), (-0.05561, -0.8165, 1.0), (-0.2462, -0.05337, 1.0), (-0.05561, -0.05337, 1.0), (-0.05561, -0.9268, 1.0), (-0.2462, -0.9268, 1.0), (-0.05561, 0.0, 0.3423), (-0.2462, 0.0, 0.3423), (-0.05561, -0.9109, 0.3423), (-0.2462, -0.9109, 0.3423), (-0.05561, -0.8985, 0.3423), (-0.2462, -0.8985, 0.3423), (-0.05561, -0.8619, 0.3423), (-0.2462, -0.8619, 0.3423), (-0.05561, -0.8165, 0.3423), (-0.2462, -0.8165, 0.3423), (-0.05561, -0.05337, 0.3423), (-0.2462, -0.05337, 0.3423), (-0.2462, -0.3037, 1.0), (-0.05561, -0.3037, 1.0), (-0.2462, -0.554, 1.0), (-0.05561, -0.554, 1.0), (-0.05561, -0.3037, 0.3423), (-0.2462, -0.3037, 0.3423), (-0.05561, -0.554, 0.3423), (-0.2462, -0.554, 0.3423), (-0.05561, -0.09491, 0.3423), (-0.2462, -0.09491, 0.3423), (-0.05561, -0.2621, 0.3423), (-0.2462, -0.2621, 0.3423), (-0.2462, -0.09491, 1.0), (-0.05561, -0.09491, 1.0), (-0.2462, -0.2621, 1.0), (-0.05561, -0.2621, 1.0), (-0.05561, -0.3459, 0.3423), (-0.2462, -0.3459, 0.3423), (-0.05561, -0.5088, 0.3423), (-0.2462, -0.5088, 0.3423), (-0.2462, -0.3459, 1.0), (-0.05561, -0.3459, 1.0), (-0.2462, -0.5088, 1.0), (-0.05561, -0.5088, 1.0), (-0.2462, -0.6001, 1.0), (-0.05561, -0.6001, 1.0), (-0.2462, -0.7582, 1.0), (-0.05561, -0.7582, 1.0), (-0.05561, -0.6001, 0.3423), (-0.2462, -0.6001, 0.3423), (-0.05561, -0.7582, 0.3423), (-0.2462, -0.7582, 0.3423), (0.0, -0.8165, 1.974), (0.0, -0.8619, 1.974), (-0.9823, -0.8165, 1.974), (-0.9823, -0.8619, 1.974), (-0.05561, -0.8619, 1.974), (-0.9823, -0.7582, 1.974), (-0.05561, -0.8165, 1.974), (-0.9457, -0.8619, 1.974), (-0.909, -0.8619, 1.974), (0.0, -0.8619, 8.713), (0.0, -0.8165, 8.713), (-0.909, -0.7582, 1.974), (-0.9823, 0.0, 1.974), (-0.9823, -0.05337, 1.974), (-0.9457, 0.0, 1.974), (-0.9457, -0.05337, 1.974), (-0.9457, -0.7582, 1.974), (-0.6688, -0.8619, 1.974), (-0.6048, -0.8619, 1.974), (-0.3715, -0.8619, 1.974), (-0.3018, -0.8619, 1.974), (-0.6688, -0.8165, 1.974), (-0.6048, -0.8165, 1.974), (-0.3715, -0.8165, 1.974), (-0.3018, -0.8165, 1.974), (-0.9823, -0.2621, 1.974), (-0.9823, -0.3037, 1.974), (-0.9823, -0.5088, 1.974), (-0.9823, -0.554, 1.974), (-0.9457, -0.2621, 1.974), (-0.9457, -0.3037, 1.974), (-0.9457, -0.5088, 1.974), (-0.9457, -0.554, 1.974), (-0.9823, -0.09491, 1.974), (-0.9457, -0.09491, 1.974), (-0.9823, -0.3459, 1.974), (-0.9457, -0.3459, 1.974), (-0.9823, -0.6001, 1.974), (-0.9457, -0.6001, 1.974), (-0.845, -0.8619, 1.974), (-0.845, -0.8165, 1.974), (-0.845, -0.7582, 1.974), (-0.5351, -0.8619, 1.974), (-0.5351, -0.8165, 1.974), (-0.2462, -0.8619, 1.974), (-0.2462, -0.8165, 1.974), (-0.9823, -0.8165, 8.146), (-0.9823, -0.8619, 8.146), (-0.05561, -0.8619, 8.146), (-0.9823, -0.7582, 8.146), (-0.05561, -0.8165, 8.146), (-0.9457, -0.8619, 8.146), (-0.909, -0.8619, 8.146), (-0.9457, -0.2625, 1.0), (-0.9823, -0.2625, 1.0), (-0.909, -0.7582, 8.146), (-0.9823, 0.0, 8.146), (-0.9823, -0.05337, 8.146), (-0.9457, 0.0, 8.146), (-0.9457, -0.05337, 8.146), (-0.9457, -0.7582, 8.146), (-0.6688, -0.8619, 8.146), (-0.6048, -0.8619, 8.146), (-0.3715, -0.8619, 8.146), (-0.3018, -0.8619, 8.146), (-0.6688, -0.8165, 8.146), (-0.6048, -0.8165, 8.146), (-0.3715, -0.8165, 8.146), (-0.3018, -0.8165, 8.146), (-0.9823, -0.2621, 8.146), (-0.9823, -0.3037, 8.146), (-0.9823, -0.5088, 8.146), (-0.9823, -0.554, 8.146), (-0.9457, -0.2621, 8.146), (-0.9457, -0.3037, 8.146), (-0.9457, -0.5088, 8.146), (-0.9457, -0.554, 8.146), (-0.9823, -0.09491, 8.146), (-0.9457, -0.09491, 8.146), (-0.9823, -0.3459, 8.146), (-0.9457, -0.3459, 8.146), (-0.9823, -0.6001, 8.146), (-0.9457, -0.6001, 8.146), (-0.845, -0.8619, 8.146), (-0.845, -0.8165, 8.146), (-0.845, -0.7582, 8.146), (-0.5351, -0.8619, 8.146), (-0.5351, -0.8165, 8.146), (-0.2462, -0.8619, 8.146), (-0.2462, -0.8165, 8.146), (-0.9823, -0.8165, 8.713), (-0.9823, -0.8619, 8.713), (-0.05561, -0.8619, 8.713), (-0.9823, -0.7582, 8.713), (-0.05561, -0.8165, 8.713), (-0.9457, -0.8619, 8.713), (-0.909, -0.8619, 8.713), (-0.992, -0.8716, 8.95), (-0.992, -0.8716, 8.713), (-0.909, -0.7582, 8.713), (-0.9823, 0.0, 8.713), (-0.9823, -0.05337, 8.713), (-0.9457, 0.0, 8.713), (-0.9457, -0.05337, 8.713), (-0.9457, -0.7582, 8.713), (-0.6688, -0.8619, 8.713), (-0.6048, -0.8619, 8.713), (-0.3715, -0.8619, 8.713), (-0.3018, -0.8619, 8.713), (-0.6688, -0.8165, 8.713), (-0.6048, -0.8165, 8.713), (-0.3715, -0.8165, 8.713), (-0.3018, -0.8165, 8.713), (-0.9823, -0.2621, 8.713), (-0.9823, -0.3037, 8.713), (-0.9823, -0.5088, 8.713), (-0.9823, -0.554, 8.713), (-0.9457, -0.2621, 8.713), (-0.9457, -0.3037, 8.713), (-0.9457, -0.5088, 8.713), (-0.9457, -0.554, 8.713), (-0.9823, -0.09491, 8.713), (-0.9457, -0.09491, 8.713), (-0.9823, -0.3459, 8.713), (-0.9457, -0.3459, 8.713), (-0.9823, -0.6001, 8.713), (-0.9457, -0.6001, 8.713), (-0.845, -0.8619, 8.713), (-0.845, -0.8165, 8.713), (-0.845, -0.7582, 8.713), (-0.5351, -0.8619, 8.713), (-0.5351, -0.8165, 8.713), (-0.2462, -0.8619, 8.713), (-0.2462, -0.8165, 8.713), (-0.9823, -0.2625, 1.974), (-0.9457, -0.2625, 1.974), (-0.9823, -0.2625, 8.146), (-0.9457, -0.2625, 8.146), (-0.9823, -0.2625, 8.713), (-0.9457, -0.2625, 8.713), (-0.9823, -0.5143, 1.0), (-0.9457, -0.5143, 1.0), (-0.9823, -0.5143, 1.974), (-0.9457, -0.5143, 1.974), (-0.9823, -0.5143, 8.146), (-0.9457, -0.5143, 8.146), (-0.9823, -0.5143, 8.713), (-0.9457, -0.5143, 8.713), (-0.9457, -0.7619, 1.974), (-0.9457, -0.7619, 1.0), (-0.9823, -0.7619, 1.0), (-0.9823, -0.7619, 1.974), (-0.9823, -0.7619, 8.713), (-0.9823, -0.7619, 8.146), (-0.9457, -0.7619, 8.146), (-0.9457, -0.7619, 8.713), (-0.6673, -0.8165, 1.0), (-0.6673, -0.8619, 1.0), (-0.6673, -0.8165, 1.974), (-0.6673, -0.8619, 1.974), (-0.6673, -0.8165, 8.146), (-0.6673, -0.8619, 8.146), (-0.6673, -0.8165, 8.713), (-0.6673, -0.8619, 8.713), (-0.3695, -0.8619, 1.0), (-0.3695, -0.8619, 1.974), (-0.3695, -0.8165, 1.0), (-0.3695, -0.8165, 1.974), (-0.3695, -0.8165, 8.146), (-0.3695, -0.8619, 8.146), (-0.3695, -0.8165, 8.713), (-0.3695, -0.8619, 8.713), (-0.0529, -0.8165, 1.0), (-0.0529, -0.8619, 1.0), (-0.0529, -0.8165, 1.974), (-0.0529, -0.8619, 1.974), (-0.0529, -0.8165, 8.713), (-0.0529, -0.8165, 8.146), (-0.0529, -0.8619, 8.146), (-0.0529, -0.8619, 8.713), (0.0, -0.8165, 8.95), (0.0, -0.8619, 8.95), (-0.9823, -0.8165, 8.95), (-0.9823, -0.8619, 8.95), (-0.05561, -0.8619, 8.95), (-0.9823, -0.7582, 8.95), (-0.05561, -0.8165, 8.95), (-0.9457, -0.8619, 8.95), (-0.909, -0.8619, 8.95), (-0.9457, -0.8165, 8.95), (-0.909, -0.8165, 8.95), (-0.909, -0.7582, 8.95), (-0.9823, 0.0, 8.95), (-0.9823, -0.05337, 8.95), (-0.9457, 0.0, 8.95), (-0.9457, -0.05337, 8.95), (-0.9457, -0.7582, 8.95), (-0.6688, -0.8619, 8.95), (-0.6048, -0.8619, 8.95), (-0.3715, -0.8619, 8.95), (-0.3018, -0.8619, 8.95), (-0.6688, -0.8165, 8.95), (-0.6048, -0.8165, 8.95), (-0.3715, -0.8165, 8.95), (-0.3018, -0.8165, 8.95), (-0.9823, -0.2621, 8.95), (-0.9823, -0.3037, 8.95), (-0.9823, -0.5088, 8.95), (-0.9823, -0.554, 8.95), (-0.9457, -0.2621, 8.95), (-0.9457, -0.3037, 8.95), (-0.9457, -0.5088, 8.95), (-0.9457, -0.554, 8.95), (-0.9823, -0.09491, 8.95), (-0.9457, -0.09491, 8.95), (-0.9823, -0.3459, 8.95), (-0.9457, -0.3459, 8.95), (-0.9823, -0.6001, 8.95), (-0.9457, -0.6001, 8.95), (-0.845, -0.8619, 8.95), (-0.845, -0.8165, 8.95), (-0.845, -0.7582, 8.95), (-0.5351, -0.8619, 8.95), (-0.5351, -0.8165, 8.95), (-0.2462, -0.8619, 8.95), (-0.2462, -0.8165, 8.95), (-0.9823, -0.2625, 8.95), (-0.9457, -0.2625, 8.95), (-0.9823, -0.5143, 8.95), (-0.9457, -0.5143, 8.95), (-0.9823, -0.7619, 8.95), (-0.9457, -0.7619, 8.95), (-0.6673, -0.8165, 8.95), (-0.6673, -0.8619, 8.95), (-0.3695, -0.8165, 8.95), (-0.3695, -0.8619, 8.95), (-0.0529, -0.8165, 8.95), (-0.0529, -0.8619, 8.95), (-0.992, -0.8262, 8.713), (-0.06528, -0.8716, 8.713), (0.0, -0.8716, 8.713), (-0.992, -0.7679, 8.713), (-0.9553, -0.8716, 8.713), (-0.9187, -0.8716, 8.713), (-0.677, -0.8716, 8.713), (-0.677, -0.8716, 8.95), (-0.3812, -0.8716, 8.95), (-0.3812, -0.8716, 8.713), (-0.3115, -0.8716, 8.713), (-0.3115, -0.8716, 8.95), (-0.992, 0.0, 8.713), (-0.992, -0.06303, 8.713), (-0.6785, -0.8716, 8.95), (-0.6785, -0.8716, 8.713), (-0.6145, -0.8716, 8.713), (-0.6145, -0.8716, 8.95), (-0.992, -0.1046, 8.95), (-0.992, -0.1046, 8.713), (-0.992, -0.2718, 8.713), (-0.992, -0.3134, 8.713), (-0.992, -0.5184, 8.713), (-0.992, -0.5637, 8.713), (-0.992, -0.2722, 8.713), (-0.992, -0.2722, 8.95), (-0.9187, -0.8716, 8.95), (-0.8547, -0.8716, 8.713), (-0.8547, -0.8716, 8.95), (-0.992, -0.3556, 8.713), (-0.992, -0.6098, 8.713), (-0.992, -0.7679, 8.95), (-0.06257, -0.8716, 8.95), (-0.06257, -0.8716, 8.713), (-0.5448, -0.8716, 8.713), (-0.2559, -0.8716, 8.713), (-0.992, -0.524, 8.713), (-0.992, -0.7716, 8.713), (-0.3792, -0.8716, 8.713), (-0.992, -0.8262, 8.95), (-0.06528, -0.8716, 8.95), (0.0, -0.8716, 8.95), (-0.9553, -0.8716, 8.95), (-0.992, 0.0, 8.95), (-0.992, -0.06303, 8.95), (-0.992, -0.2718, 8.95), (-0.992, -0.3134, 8.95), (-0.992, -0.5184, 8.95), (-0.992, -0.5637, 8.95), (-0.992, -0.3556, 8.95), (-0.992, -0.6098, 8.95), (-0.5448, -0.8716, 8.95), (-0.2559, -0.8716, 8.95), (-0.992, -0.524, 8.95), (-0.992, -0.7716, 8.95), (-0.3792, -0.8716, 8.95), (-0.05561, 0.0, 8.146), (0.0, 0.0, 8.146), (-0.05561, 0.0, 8.713), (-0.6688, 0.0, 8.146), (-0.6048, 0.0, 8.146), (-0.3715, 0.0, 8.146), (-0.3018, 0.0, 8.146), (-0.3018, 0.0, 8.713), (0.0, 0.0, 8.713), (-0.6688, 0.0, 8.713), (-0.6048, 0.0, 8.713), (-0.3715, 0.0, 8.713)], [], [(0, 1, 3, 2), (2, 3, 7, 6), (6, 7, 5, 4), (4, 5, 1, 0), (2, 6, 4, 0), (7, 3, 1, 5), (8, 9, 11, 10), (10, 11, 15, 14), (14, 15, 13, 12), (12, 13, 9, 8), (10, 14, 12, 8), (15, 11, 9, 13), (16, 17, 19, 18), (18, 19, 23, 22), (22, 23, 21, 20), (20, 21, 17, 16), (18, 22, 20, 16), (23, 19, 17, 21), (24, 25, 27, 26), (26, 27, 31, 30), (30, 31, 29, 28), (28, 29, 25, 24), (26, 30, 28, 24), (31, 27, 25, 29), (32, 33, 35, 34), (34, 35, 39, 38), (38, 39, 37, 36), (36, 37, 33, 32), (34, 38, 36, 32), (39, 35, 33, 37), (40, 41, 43, 42), (42, 43, 47, 46), (46, 47, 45, 44), (44, 45, 41, 40), (42, 46, 44, 40), (47, 43, 41, 45), (48, 49, 51, 50), (50, 51, 55, 54), (54, 55, 53, 52), (52, 53, 49, 48), (50, 54, 52, 48), (55, 51, 49, 53), (56, 57, 59, 58), (58, 59, 63, 62), (62, 63, 61, 60), (60, 61, 57, 56), (58, 62, 60, 56), (63, 59, 57, 61), (64, 65, 67, 66), (66, 67, 71, 70), (70, 71, 69, 68), (68, 69, 65, 64), (66, 70, 68, 64), (71, 67, 65, 69), (72, 73, 75, 74), (74, 75, 79, 78), (78, 79, 77, 76), (76, 77, 73, 72), (74, 78, 76, 72), (79, 75, 73, 77), (80, 81, 83, 82), (82, 83, 87, 86), (86, 87, 85, 84), (84, 85, 81, 80), (82, 86, 84, 80), (87, 83, 81, 85), (88, 89, 91, 90), (90, 91, 95, 94), (94, 95, 93, 92), (92, 93, 89, 88), (90, 94, 92, 88), (95, 91, 89, 93), (96, 97, 99, 98), (98, 99, 103, 102), (102, 103, 101, 100), (100, 101, 97, 96), (98, 102, 100, 96), (103, 99, 97, 101), (104, 105, 107, 106), (106, 107, 111, 110), (110, 111, 109, 108), (108, 109, 105, 104), (106, 110, 108, 104), (111, 107, 105, 109), (112, 113, 115, 114), (114, 115, 119, 118), (118, 119, 117, 116), (116, 117, 113, 112), (114, 118, 116, 112), (119, 115, 113, 117), (120, 121, 123, 122), (122, 123, 127, 126), (126, 127, 125, 124), (124, 125, 121, 120), (122, 126, 124, 120), (127, 123, 121, 125), (128, 129, 131, 130), (130, 131, 135, 134), (134, 135, 133, 132), (132, 133, 129, 128), (130, 134, 132, 128), (135, 131, 129, 133), (136, 137, 139, 138), (138, 139, 143, 142), (142, 143, 141, 140), (140, 141, 137, 136), (138, 142, 140, 136), (143, 139, 137, 141), (144, 145, 147, 146), (146, 147, 151, 150), (150, 151, 149, 148), (148, 149, 145, 144), (146, 150, 148, 144), (151, 147, 145, 149), (152, 153, 155, 154), (154, 155, 159, 158), (158, 159, 157, 156), (156, 157, 153, 152), (154, 158, 156, 152), (159, 155, 153, 157), (160, 161, 163, 162), (162, 163, 167, 166), (166, 167, 165, 164), (164, 165, 161, 160), (162, 166, 164, 160), (167, 163, 161, 165), (177, 176, 169, 168), (185, 183, 169, 176), (516, 182, 170, 499), (217, 216, 173, 172), (180, 184, 177, 168), (232, 185, 176, 224), (230, 224, 176, 177), (233, 191, 185, 232), (187, 190, 184, 180), (168, 169, 183, 180), (518, 189, 182, 516), (191, 186, 183, 185), (197, 192, 186, 191), (520, 195, 189, 518), (193, 196, 190, 187), (234, 197, 191, 233), (180, 183, 186, 187), (401, 246, 576, 575), (199, 202, 196, 193), (522, 201, 195, 520), (203, 198, 192, 197), (187, 186, 192, 193), (359, 376, 198, 203), (556, 355, 201, 522), (351, 357, 202, 199), (304, 312, 611, 612), (193, 192, 198, 199), (358, 366, 707, 708), (365, 363, 214, 229), (229, 214, 213, 228), (246, 446, 600, 576), (400, 212, 211, 398), (228, 213, 210, 227), (227, 210, 209, 226), (398, 211, 208, 396), (392, 379, 206, 204), (396, 208, 206, 379), (226, 209, 204, 230), (225, 207, 223, 236), (394, 205, 222, 404), (508, 249, 582, 603), (172, 178, 220, 217), (514, 175, 219, 524), (179, 173, 216, 221), (296, 295, 216, 217), (205, 231, 237, 222), (178, 225, 236, 220), (184, 226, 230, 177), (190, 227, 226, 184), (196, 228, 227, 190), (202, 229, 228, 196), (357, 365, 229, 202), (436, 361, 569, 599), (285, 341, 589, 590), (212, 234, 233, 211), (211, 233, 232, 208), (204, 206, 224, 230), (208, 232, 224, 206), (380, 253, 265, 390), (452, 252, 264, 464), (500, 241, 263, 510), (440, 240, 262, 462), (502, 243, 250, 513), (442, 242, 251, 451), (498, 513, 250, 239), (438, 451, 251, 238), (504, 245, 243, 502), (444, 244, 242, 442), (506, 247, 245, 504), (446, 246, 244, 444), (340, 284, 588, 594), (312, 237, 573, 592), (552, 369, 249, 508), (496, 371, 248, 448), (432, 373, 261, 388), (492, 375, 260, 460), (388, 261, 259, 386), (460, 260, 258, 458), (386, 259, 257, 384), (458, 258, 256, 456), (384, 257, 255, 382), (456, 256, 254, 454), (382, 255, 238, 393), (454, 254, 239, 439), (480, 321, 292, 466), (488, 349, 293, 468), (420, 319, 290, 406), (428, 347, 291, 408), (476, 317, 288, 470), (484, 345, 289, 472), (540, 315, 286, 526), (548, 343, 287, 528), (307, 313, 284, 276), (333, 341, 285, 277), (303, 311, 282, 272), (329, 339, 283, 273), (350, 377, 280, 267), (322, 337, 281, 266), (311, 309, 278, 282), (339, 335, 279, 283), (416, 307, 276, 410), (424, 333, 277, 412), (284, 313, 587, 588), (247, 506, 602, 578), (297, 303, 272, 266), (323, 329, 273, 267), (536, 301, 270, 530), (544, 327, 271, 532), (305, 294, 281, 274), (331, 336, 280, 275), (221, 216, 295, 304), (304, 295, 294, 305), (524, 219, 300, 534), (534, 300, 301, 536), (217, 220, 302, 296), (296, 302, 303, 297), (366, 285, 590, 596), (312, 304, 305, 313), (404, 222, 306, 414), (414, 306, 307, 416), (236, 223, 308, 310), (310, 308, 309, 311), (220, 236, 310, 302), (302, 310, 311, 303), (222, 237, 312, 306), (306, 312, 313, 307), (510, 263, 314, 538), (538, 314, 315, 540), (462, 262, 316, 474), (474, 316, 317, 476), (390, 265, 318, 418), (418, 318, 319, 420), (464, 264, 320, 478), (478, 320, 321, 480), (266, 281, 294, 297), (297, 294, 295, 296), (274, 281, 337, 330), (330, 337, 336, 331), (530, 270, 326, 542), (542, 326, 327, 544), (266, 272, 328, 322), (322, 328, 329, 323), (179, 221, 571, 570), (340, 330, 331, 341), (410, 276, 332, 422), (422, 332, 333, 424), (282, 278, 334, 338), (338, 334, 335, 339), (267, 280, 336, 323), (323, 336, 337, 322), (272, 282, 338, 328), (328, 338, 339, 329), (276, 284, 340, 332), (332, 340, 341, 333), (526, 286, 342, 546), (546, 342, 343, 548), (470, 288, 344, 482), (482, 344, 345, 484), (406, 290, 346, 426), (426, 346, 347, 428), (466, 292, 348, 486), (486, 348, 349, 488), (199, 198, 376, 351), (351, 376, 377, 350), (468, 293, 374, 490), (490, 374, 375, 492), (408, 291, 372, 430), (430, 372, 373, 432), (472, 289, 370, 494), (494, 370, 371, 496), (528, 287, 368, 550), (550, 368, 369, 552), (277, 285, 366, 360), (360, 366, 367, 361), (273, 283, 364, 356), (356, 364, 365, 357), (283, 279, 362, 364), (364, 362, 363, 365), (412, 277, 360, 434), (434, 360, 361, 436), (237, 231, 572, 573), (366, 358, 359, 367), (267, 273, 356, 350), (350, 356, 357, 351), (532, 271, 354, 554), (554, 354, 355, 556), (275, 280, 377, 358), (358, 377, 376, 359), (370, 435, 437, 371), (435, 434, 436, 437), (289, 413, 435, 370), (413, 412, 434, 435), (362, 431, 433, 363), (431, 430, 432, 433), (279, 409, 431, 362), (409, 408, 430, 431), (334, 427, 429, 335), (427, 426, 428, 429), (278, 407, 427, 334), (407, 406, 426, 427), (344, 423, 425, 345), (423, 422, 424, 425), (288, 411, 423, 344), (411, 410, 422, 423), (308, 419, 421, 309), (419, 418, 420, 421), (223, 391, 419, 308), (391, 390, 418, 419), (316, 415, 417, 317), (415, 414, 416, 417), (262, 405, 415, 316), (405, 404, 414, 415), (345, 425, 413, 289), (425, 424, 412, 413), (317, 417, 411, 288), (417, 416, 410, 411), (335, 429, 409, 279), (429, 428, 408, 409), (309, 421, 407, 278), (421, 420, 406, 407), (209, 383, 392, 204), (383, 382, 393, 392), (210, 385, 383, 209), (385, 384, 382, 383), (213, 387, 385, 210), (387, 386, 384, 385), (214, 389, 387, 213), (389, 388, 386, 387), (363, 433, 389, 214), (433, 432, 388, 389), (207, 381, 391, 223), (381, 380, 390, 391), (240, 395, 405, 262), (395, 394, 404, 405), (242, 397, 378, 251), (397, 396, 379, 378), (238, 251, 378, 393), (393, 378, 379, 392), (244, 399, 397, 242), (399, 398, 396, 397), (246, 401, 399, 244), (401, 400, 398, 399), (361, 367, 574, 569), (403, 402, 400, 401), (371, 437, 403, 248), (437, 436, 402, 403), (368, 495, 497, 369), (495, 494, 496, 497), (287, 473, 495, 368), (473, 472, 494, 495), (372, 491, 493, 373), (491, 490, 492, 493), (291, 469, 491, 372), (469, 468, 490, 491), (346, 487, 489, 347), (487, 486, 488, 489), (290, 467, 487, 346), (467, 466, 486, 487), (342, 483, 485, 343), (483, 482, 484, 485), (286, 471, 483, 342), (471, 470, 482, 483), (318, 479, 481, 319), (479, 478, 480, 481), (265, 465, 479, 318), (465, 464, 478, 479), (314, 475, 477, 315), (475, 474, 476, 477), (263, 463, 475, 314), (463, 462, 474, 475), (343, 485, 473, 287), (485, 484, 472, 473), (315, 477, 471, 286), (477, 476, 470, 471), (347, 489, 469, 291), (489, 488, 468, 469), (319, 481, 467, 290), (481, 480, 466, 467), (255, 455, 438, 238), (455, 454, 439, 438), (257, 457, 455, 255), (457, 456, 454, 455), (259, 459, 457, 257), (459, 458, 456, 457), (261, 461, 459, 259), (461, 460, 458, 459), (373, 493, 461, 261), (493, 492, 460, 461), (369, 497, 449, 249), (497, 496, 448, 449), (200, 509, 564, 558), (449, 448, 446, 447), (247, 447, 445, 245), (447, 446, 444, 445), (245, 445, 443, 243), (445, 444, 442, 443), (239, 250, 450, 439), (439, 450, 451, 438), (243, 443, 450, 250), (443, 442, 451, 450), (241, 441, 463, 263), (441, 440, 462, 463), (253, 453, 465, 265), (453, 452, 464, 465), (374, 555, 557, 375), (555, 554, 556, 557), (293, 533, 555, 374), (533, 532, 554, 555), (352, 551, 553, 353), (551, 550, 552, 553), (269, 529, 551, 352), (529, 528, 550, 551), (324, 547, 549, 325), (547, 546, 548, 549), (268, 527, 547, 324), (527, 526, 546, 547), (348, 543, 545, 349), (543, 542, 544, 545), (292, 531, 543, 348), (531, 530, 542, 543), (298, 539, 541, 299), (539, 538, 540, 541), (218, 511, 539, 298), (511, 510, 538, 539), (320, 535, 537, 321), (535, 534, 536, 537), (264, 525, 535, 320), (525, 524, 534, 535), (349, 545, 533, 293), (545, 544, 532, 533), (321, 537, 531, 292), (537, 536, 530, 531), (325, 549, 529, 269), (549, 548, 528, 529), (299, 541, 527, 268), (541, 540, 526, 527), (353, 553, 509, 200), (553, 552, 508, 509), (507, 194, 559, 562), (509, 508, 506, 507), (194, 507, 505, 188), (507, 506, 504, 505), (188, 505, 503, 181), (505, 504, 502, 503), (170, 171, 512, 499), (499, 512, 513, 498), (181, 503, 512, 171), (503, 502, 513, 512), (174, 501, 511, 218), (501, 500, 510, 511), (252, 515, 525, 264), (515, 514, 524, 525), (375, 557, 523, 260), (557, 556, 522, 523), (260, 523, 521, 258), (523, 522, 520, 521), (258, 521, 519, 256), (521, 520, 518, 519), (256, 519, 517, 254), (519, 518, 516, 517), (254, 517, 498, 239), (517, 516, 499, 498), (581, 577, 621, 625), (583, 584, 628, 627), (589, 585, 629, 633), (570, 571, 615, 614), (601, 580, 624, 645), (593, 594, 638, 637), (576, 600, 644, 620), (594, 588, 632, 638), (598, 599, 643, 642), (582, 581, 625, 626), (584, 593, 637, 628), (597, 598, 642, 641), (580, 579, 623, 624), (587, 583, 627, 631), (565, 566, 610, 609), (579, 575, 619, 623), (577, 578, 622, 621), (367, 359, 563, 574), (340, 594, 701, 699), (305, 274, 584, 583), (403, 401, 575, 579), (447, 247, 578, 577), (313, 305, 583, 587), (274, 330, 593, 584), (448, 248, 580, 601), (341, 331, 585, 589), (331, 275, 586, 585), (359, 203, 560, 563), (449, 447, 577, 581), (275, 358, 595, 586), (642, 686, 720, 718), (197, 234, 565, 561), (248, 403, 579, 580), (234, 212, 566, 565), (509, 507, 562, 564), (688, 644, 727, 729), (212, 400, 597, 566), (221, 304, 591, 571), (249, 449, 581, 582), (602, 506, 731, 733), (402, 436, 599, 598), (203, 197, 561, 560), (625, 669, 863, 857), (643, 613, 657, 687), (619, 620, 664, 663), (636, 617, 661, 680), (607, 604, 648, 651), (615, 635, 679, 659), (606, 215, 567, 650), (610, 641, 685, 654), (647, 691, 734, 735), (604, 605, 649, 648), (618, 607, 651, 662), (617, 616, 660, 661), (608, 606, 650, 652), (669, 665, 757, 761), (647, 626, 670, 691), (634, 633, 677, 678), (613, 618, 662, 657), (586, 595, 639, 630), (585, 586, 630, 629), (600, 601, 645, 644), (561, 565, 609, 605), (596, 590, 634, 640), (588, 587, 631, 632), (578, 602, 646, 622), (569, 574, 618, 613), (590, 589, 633, 634), (603, 582, 626, 647), (595, 596, 640, 639), (564, 562, 606, 608), (573, 572, 616, 617), (574, 563, 607, 618), (560, 561, 605, 604), (602, 603, 647, 646), (566, 597, 641, 610), (562, 559, 215, 606), (571, 591, 635, 615), (563, 560, 604, 607), (592, 573, 617, 636), (575, 576, 620, 619), (599, 569, 613, 643), (558, 564, 608, 235), (591, 592, 636, 635), (671, 672, 817, 816), (689, 668, 760, 781), (697, 680, 772, 785), (713, 684, 776, 789), (704, 786, 849, 832), (766, 765, 843, 844), (664, 688, 830, 812), (686, 687, 779, 778), (710, 713, 789, 788), (670, 669, 761, 762), (668, 667, 759, 760), (667, 663, 755, 759), (690, 737, 829, 831), (764, 763, 841, 842), (687, 657, 749, 779), (683, 710, 833, 826), (734, 691, 783, 794), (679, 635, 694, 696), (621, 622, 666, 665), (623, 619, 663, 667), (609, 610, 654, 653), (631, 627, 671, 675), (652, 568, 860, 854), (400, 402, 714, 715), (628, 637, 681, 672), (668, 624, 856, 862), (642, 643, 687, 686), (638, 632, 676, 682), (620, 644, 688, 664), (330, 340, 699, 698), (645, 624, 668, 689), (614, 615, 659, 658), (633, 629, 673, 677), (627, 628, 672, 671), (625, 621, 665, 669), (630, 639, 683, 674), (629, 630, 674, 673), (780, 756, 813, 847), (605, 609, 653, 649), (640, 634, 678, 684), (632, 631, 675, 676), (622, 646, 690, 666), (612, 611, 693, 692), (694, 695, 697, 696), (591, 304, 612, 692), (592, 591, 692, 693), (635, 636, 695, 694), (636, 680, 697, 695), (795, 782, 848, 828), (312, 592, 693, 611), (698, 699, 701, 700), (702, 703, 705, 704), (594, 593, 700, 701), (638, 682, 705, 703), (637, 638, 703, 702), (662, 651, 743, 754), (681, 637, 702, 704), (593, 330, 698, 700), (708, 707, 706, 709), (711, 712, 713, 710), (595, 358, 708, 709), (366, 596, 706, 707), (640, 684, 713, 712), (683, 639, 711, 710), (596, 595, 709, 706), (639, 640, 712, 711), (715, 714, 716, 717), (719, 718, 720, 721), (402, 598, 716, 714), (598, 597, 717, 716), (685, 641, 719, 721), (641, 642, 718, 719), (737, 734, 794, 795), (597, 400, 715, 717), (722, 724, 725, 723), (727, 726, 728, 729), (446, 448, 724, 722), (448, 601, 725, 724), (645, 689, 728, 726), (601, 600, 723, 725), (644, 645, 726, 727), (600, 446, 722, 723), (731, 730, 732, 733), (736, 735, 734, 737), (690, 646, 736, 737), (506, 508, 730, 731), (508, 603, 732, 730), (603, 602, 733, 732), (646, 647, 735, 736), (661, 660, 752, 753), (776, 775, 788, 789), (747, 740, 741, 745), (754, 743, 740, 747), (779, 749, 748, 778), (778, 748, 746, 777), (752, 750, 751, 753), (749, 754, 747, 748), (748, 747, 745, 746), (783, 762, 758, 782), (781, 760, 756, 780), (767, 763, 764, 768), (769, 765, 766, 770), (753, 751, 771, 772), (768, 764, 773, 774), (770, 766, 775, 776), (760, 759, 755, 756), (762, 761, 757, 758), (738, 744, 742, 739), (781, 780, 793, 792), (772, 771, 784, 785), (774, 773, 786, 787), (778, 777, 791, 790), (783, 782, 795, 794), (742, 650, 797, 836), (729, 728, 792, 793), (676, 675, 767, 768), (685, 721, 802, 823), (678, 677, 769, 770), (691, 670, 762, 783), (665, 666, 806, 805), (663, 664, 812, 811), (652, 650, 742, 744), (728, 689, 781, 792), (737, 795, 828, 829), (704, 705, 787, 786), (758, 757, 804, 807), (679, 696, 820, 815), (680, 661, 753, 772), (568, 652, 744, 738), (654, 685, 823, 801), (675, 671, 763, 767), (756, 755, 810, 813), (682, 676, 768, 774), (721, 720, 790, 791), (793, 780, 847, 851), (705, 682, 774, 787), (677, 673, 765, 769), (755, 663, 811, 810), (777, 746, 822, 824), (684, 678, 770, 776), (743, 651, 799, 827), (696, 697, 785, 784), (657, 662, 754, 749), (720, 686, 778, 790), (816, 817, 842, 841), (812, 830, 847, 813), (831, 829, 828, 848), (826, 833, 850, 846), (823, 802, 803, 824), (805, 806, 807, 804), (811, 812, 813, 810), (815, 820, 821, 814), (801, 823, 824, 822), (818, 819, 844, 843), (806, 831, 848, 807), (830, 834, 851, 847), (796, 656, 655, 835), (797, 798, 837, 836), (809, 815, 814, 840), (799, 796, 835, 827), (800, 801, 822, 838), (817, 825, 845, 842), (808, 809, 840, 839), (819, 826, 846, 844), (656, 800, 838, 655), (825, 832, 849, 845), (673, 674, 819, 818), (782, 758, 807, 848), (710, 788, 850, 833), (666, 690, 831, 806), (741, 740, 835, 655), (739, 742, 836, 837), (696, 784, 821, 820), (688, 729, 834, 830), (648, 649, 656, 796), (771, 751, 840, 814), (740, 743, 827, 835), (650, 567, 798, 797), (659, 679, 815, 809), (651, 648, 796, 799), (784, 771, 814, 821), (746, 745, 838, 822), (653, 654, 801, 800), (773, 764, 842, 845), (721, 791, 803, 802), (672, 681, 825, 817), (757, 665, 805, 804), (786, 773, 845, 849), (751, 750, 839, 840), (763, 671, 816, 841), (658, 659, 809, 808), (788, 775, 846, 850), (775, 766, 844, 846), (745, 741, 655, 838), (674, 683, 826, 819), (765, 673, 818, 843), (649, 653, 800, 656), (681, 704, 832, 825), (729, 793, 851, 834), (791, 777, 824, 803), (853, 852, 854, 860), (856, 855, 861, 862), (858, 857, 863, 859), (608, 652, 854, 852), (624, 623, 855, 856), (667, 668, 862, 861), (626, 625, 857, 858), (623, 667, 861, 855), (235, 608, 852, 853), (670, 626, 858, 859), (669, 670, 859, 863)])
me_cube_001.polygons.foreach_set('material_index', [3, 3, 3, 3, 3, 3, 3, 3, 3, 3, 3, 3, 3, 3, 3, 3, 3, 3, 3, 3, 3, 3, 3, 3, 3, 3, 3, 3, 3, 3, 3, 3, 3, 3, 3, 3, 3, 3, 3, 3, 3, 3, 3, 3, 3, 3, 3, 3, 3, 3, 3, 3, 3, 3, 3, 3, 3, 3, 3, 3, 3, 3, 3, 3, 3, 3, 3, 3, 3, 3, 3, 3, 3, 3, 3, 3, 3, 3, 3, 3, 3, 3, 3, 3, 3, 3, 3, 3, 3, 3, 2, 2, 2, 2, 2, 2, 2, 2, 2, 2, 2, 2, 2, 2, 2, 2, 2, 2, 2, 2, 2, 2, 2, 2, 2, 2, 2, 2, 2, 2, 2, 2, 2, 2, 2, 2, 0, 0, 0, 0, 0, 0, 0, 0, 0, 0, 0, 0, 0, 0, 0, 0, 0, 0, 0, 0, 0, 0, 0, 0, 0, 0, 0, 0, 0, 0, 0, 0, 0, 0, 0, 0, 0, 0, 0, 0, 0, 0, 0, 0, 0, 0, 0, 0, 0, 0, 0, 0, 0, 0, 0, 0, 0, 0, 0, 0, 0, 0, 0, 0, 0, 0, 0, 0, 0, 0, 0, 0, 0, 0, 0, 0, 0, 0, 0, 0, 0, 0, 0, 0, 0, 0, 0, 0, 0, 0, 0, 0, 0, 0, 0, 0, 0, 0, 0, 0, 0, 0, 0, 0, 0, 0, 0, 0, 0, 0, 0, 0, 0, 0, 0, 0, 0, 0, 0, 0, 0, 0, 0, 0, 0, 0, 0, 0, 0, 0, 0, 0, 0, 0, 0, 0, 0, 0, 0, 0, 0, 0, 0, 0, 0, 0, 0, 0, 0, 0, 0, 0, 0, 0, 0, 0, 0, 0, 0, 0, 0, 0, 0, 0, 0, 0, 0, 0, 0, 0, 0, 0, 0, 0, 0, 0, 0, 0, 0, 0, 0, 0, 0, 0, 0, 0, 0, 0, 0, 0, 0, 0, 0, 0, 0, 0, 0, 0, 0, 0, 0, 0, 0, 0, 0, 0, 0, 0, 0, 0, 0, 0, 0, 0, 0, 0, 0, 0, 0, 0, 0, 0, 0, 0, 0, 0, 0, 0, 0, 0, 0, 0, 0, 0, 0, 0, 0, 0, 0, 0, 0, 0, 0, 0, 0, 0, 0, 0, 0, 0, 0, 0, 0, 0, 0, 0, 0, 0, 0, 0, 0, 0, 0, 0, 0, 0, 0, 0, 0, 0, 0, 0, 0, 0, 0, 0, 0, 0, 0, 0, 0, 0, 0, 0, 0, 0, 0, 0, 0, 0, 0, 0, 0, 0, 0, 0, 0, 0, 0, 0, 0, 0, 0, 0, 0, 0, 0, 0, 0, 0, 0, 0, 0, 0, 0, 0, 0, 0, 0, 0, 0, 0, 0, 0, 0, 0, 0, 0, 0, 0, 0, 0, 0, 0, 0, 0, 0, 0, 0, 0, 0, 0, 0, 0, 0, 0, 0, 0, 0, 0, 0, 0, 0, 0, 0, 0, 0, 0, 0, 0, 0, 0, 0, 0, 0, 0, 0, 0, 0, 0, 0, 0, 0, 0, 0, 0, 0, 0, 0, 0, 0, 0, 0, 0, 0, 0, 0, 0, 0, 0, 0, 0, 0, 0, 0, 0, 0, 0, 0, 0, 0, 0, 0, 0, 0, 0, 0, 0, 0, 0, 0, 0, 0, 0, 0, 0, 0, 0, 0, 0, 0, 0, 0, 0, 0, 0, 0, 0, 0, 0, 0, 0, 0, 0, 0, 0, 0, 0, 0, 0, 0, 0, 0, 0, 0, 0, 0, 0, 0, 0, 0, 1, 0, 0, 0, 0, 0, 0, 0, 1, 0, 0, 0, 0, 0, 0, 0, 0, 0, 0, 0, 0, 0, 0, 0, 0, 0, 0, 0, 0, 0, 0, 0, 1, 0, 0, 0, 0, 0, 0, 0, 0, 0, 0, 1, 0, 0, 0, 0, 0, 0, 0, 0, 0, 0, 0, 0, 0, 0, 0, 0, 0, 0, 0, 0, 0, 0, 0, 0, 0, 0, 0, 0, 0, 0, 0, 0, 0, 0, 0, 0, 0, 0, 0, 0, 0, 1, 1, 1, 1, 1, 1, 1, 1, 1, 1, 1, 1, 1, 1, 1, 1, 1, 1, 1, 1, 1, 1, 1, 0, 0, 0, 0, 0, 0, 0, 0, 0, 0, 0, 0, 1, 0, 0, 0, 0, 0, 1, 0, 0, 1, 0, 0, 0, 1, 0, 0, 0, 0, 0, 0, 0, 0, 0, 0, 0, 0, 0, 0, 0, 0, 0, 0, 0, 0, 0, 0, 0, 0, 0, 0, 0, 0, 1, 0, 0, 1, 1, 0, 0, 0, 1, 1, 0, 0, 0, 1, 1, 0, 1, 0, 0, 0, 1, 1, 0, 0, 1, 1, 1, 0, 0, 0, 0, 0, 1, 0, 0, 0, 0, 0, 0, 0, 0, 0, 0, 0])
me_cube_001.materials.append(mat_material)
me_cube_001.materials.append(mat_material_001)
me_cube_001.materials.append(mat_material_002)
me_cube_001.materials.append(mat_material_003)
me_cube_001.use_remesh_preserve_volume = False
me_cube_001.use_remesh_preserve_attributes = False
me_cube_001.use_mirror_vertex_groups = False
me_cube_001.update()

# ---- objects
ob_cube_011 = bpy.data.objects.new('Cube.011', me_cube_020)
ob_cube_010 = bpy.data.objects.new('Cube.010', me_cube_019)
ob_cube_009 = bpy.data.objects.new('Cube.009', me_cube_018)
ob_cube_008 = bpy.data.objects.new('Cube.008', me_cube_017)
ob_cube_007 = bpy.data.objects.new('Cube.007', me_cube_016)
ob_cube_006 = bpy.data.objects.new('Cube.006', me_cube_015)
ob_cube_005 = bpy.data.objects.new('Cube.005', me_cube_014)
ob_cube_004 = bpy.data.objects.new('Cube.004', me_cube_013)
ob_cube_003 = bpy.data.objects.new('Cube.003', me_cube_012)
ob_cube_002 = bpy.data.objects.new('Cube.002', me_cube_011)
ob_cube_001 = bpy.data.objects.new('Cube.001', me_cube_010)
ob_cube = bpy.data.objects.new('Cube', me_cube_001)
ob_camera = bpy.data.objects.new('Camera', cam_camera)

# ---- transforms, parenting, visibility, modifiers, constraints
ob_cube_011.location = (0.2587, 0.685, 0.5906)
ob_cube_011.scale = (0.01407, 0.01407, 0.02892)
ob_cube_011.lineart.crease_threshold = 0.0
ob_cube_010.location = (0.4586, -0.9454, 0.2694)
ob_cube_010.rotation_euler = (0.0, -0.0, 1.571)
ob_cube_010.scale = (0.002367, 0.1846, 0.2269)
ob_cube_010.lineart.crease_threshold = 0.0
ob_cube_009.location = (-0.4462, -0.9454, 0.2694)
ob_cube_009.rotation_euler = (0.0, -0.0, 1.571)
ob_cube_009.scale = (0.002367, 0.1846, 0.2269)
ob_cube_009.lineart.crease_threshold = 0.0
ob_cube_008.location = (-0.4462, 0.9553, 0.2694)
ob_cube_008.rotation_euler = (0.0, -0.0, 1.571)
ob_cube_008.scale = (0.002367, 0.1846, 0.2269)
ob_cube_008.lineart.crease_threshold = 0.0
ob_cube_007.location = (0.4586, 0.9553, 0.2694)
ob_cube_007.rotation_euler = (0.0, -0.0, 1.571)
ob_cube_007.scale = (0.002367, 0.1846, 0.2269)
ob_cube_007.lineart.crease_threshold = 0.0
ob_cube_006.location = (0.9515, 0.5339, 0.2694)
ob_cube_006.scale = (0.002367, 0.1846, 0.2269)
ob_cube_006.lineart.crease_threshold = 0.0
ob_cube_005.location = (0.9515, -0.5787, 0.2694)
ob_cube_005.scale = (0.002367, 0.1846, 0.2269)
ob_cube_005.lineart.crease_threshold = 0.0
ob_cube_004.location = (0.9419, 0.006015, 0.2631)
ob_cube_004.scale = (0.00187, 0.3263, 0.2378)
ob_cube_004.lineart.crease_threshold = 0.0
ob_cube_003.location = (0.06659, 0.0, 0.02978)
ob_cube_003.scale = (1.152, 1.0, 0.02727)
ob_cube_003.lineart.crease_threshold = 0.0
ob_cube_002.location = (0.06659, 0.0, 0.6386)
ob_cube_002.scale = (1.152, 1.0, 0.02727)
ob_cube_002.lineart.crease_threshold = 0.0
ob_cube_001.location = (0.06659, 0.0, 3.61)
ob_cube_001.scale = (1.152, 1.0, 0.02727)
ob_cube_001.lineart.crease_threshold = 0.0
ob_cube.location = (0.0, 0.0, 0.6339)
ob_cube.scale = (1.0, 1.0, 0.03802)
ob_cube.lineart.crease_threshold = 0.0
_m = ob_cube.modifiers.new('Mirror', 'MIRROR')
_m.use_axis = (True, True, False)
_m.use_clip = True
_m = ob_cube.modifiers.new('Array', 'ARRAY')
_m.count = 9
_m.constant_offset_displace = (0.0, 0.0, 0.0)
_m.relative_offset_displace = (0.0, 0.0, 1.0)
ob_camera.location = (6.683, -5.349, 0.5619)
ob_camera.rotation_euler = (1.732, -0.008176, 0.9025)
ob_camera.scale = (0.08266, 0.08266, 0.08266)
ob_camera.lineart.crease_threshold = 0.0

# ---- collection membership
col_collection_1.objects.link(ob_cube_011)
col_collection_1.objects.link(ob_cube_010)
col_collection_1.objects.link(ob_cube_009)
col_collection_1.objects.link(ob_cube_008)
col_collection_1.objects.link(ob_cube_007)
col_collection_1.objects.link(ob_cube_006)
col_collection_1.objects.link(ob_cube_005)
col_collection_1.objects.link(ob_cube_004)
col_collection_1.objects.link(ob_cube_003)
col_collection_1.objects.link(ob_cube_002)
col_collection_1.objects.link(ob_cube_001)
col_collection_1.objects.link(ob_cube)
col_collection_1.objects.link(ob_camera)

# ---- scene / render settings (as saved in the file)
scene.camera = ob_camera
scene.frame_start = 1; scene.frame_end = 51; scene.frame_set(1)
scene.render.engine = 'CYCLES'
scene.render.image_settings.color_mode = 'RGB'
scene.render.resolution_percentage = 51
scene.render.dither_intensity = 0.0
scene.cycles.samples = 500
scene.cycles.sampling_pattern = 'TABULATED_SOBOL'
scene.cycles.light_sampling_threshold = 0.0
scene.cycles.use_adaptive_sampling = False
scene.cycles.use_light_tree = False
scene.cycles.blur_glossy = 0.0
scene.cycles.diffuse_bounces = 3
scene.cycles.transmission_bounces = 10
scene.cycles.sample_clamp_indirect = 1.0
scene.view_settings.view_transform = 'Standard'
bpy.context.view_layer.update()
